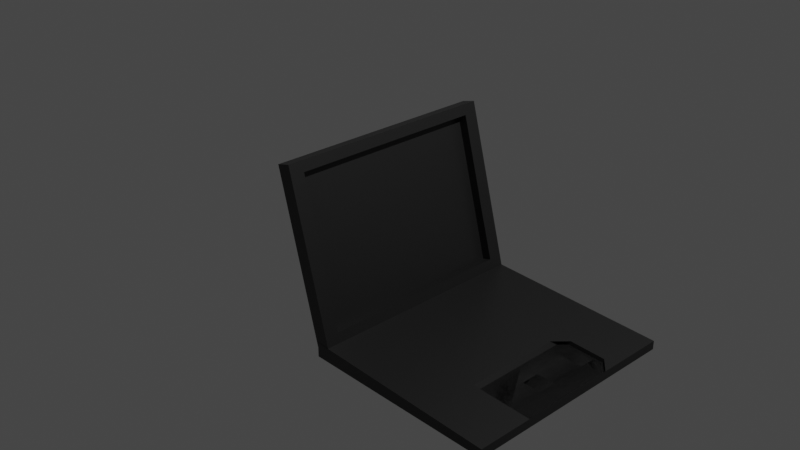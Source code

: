 # Source: Laptop.blend  (saved by Blender 2.82.7; exported with 4.5.12 LTS)
import bpy
from mathutils import Matrix  # noqa: F401  (used for matrix-valued properties, if any)

bpy.ops.wm.read_factory_settings(use_empty=True)
scene = bpy.context.scene
scene.name = 'Scene'

# ---- collections
col_collection = bpy.data.collections.new('Collection'); scene.collection.children.link(col_collection)

# ---- materials (node trees are filled in below, after node groups)
mat_material = bpy.data.materials.new('Material')
mat_material.alpha_threshold = 0.0
mat_material.use_transparent_shadow = False
mat_material.line_color = (0.0, 0.0, 0.0, 1.0)

# ---- material node trees
mat_material.use_nodes = True; mat_material.node_tree.nodes.clear()
_N = mat_material.node_tree.nodes; _L = mat_material.node_tree.links
n0 = _N.new('ShaderNodeOutputMaterial'); n0.name = 'Material Output'; n0.location = (300, 300)
n1 = _N.new('ShaderNodeBsdfPrincipled'); n1.name = 'Principled BSDF'; n1.location = (10, 300)
n1.distribution = 'GGX'
n1.subsurface_method = 'BURLEY'
n1.inputs[0].default_value = (0.016, 0.016, 0.016, 1.0)
n1.inputs[2].default_value = 0.4
n1.inputs[3].default_value = 1.45
n1.inputs[27].default_value = (0.0, 0.0, 0.0, 1.0)
n1.inputs[28].default_value = 1.0
_L.new(n1.outputs[0], n0.inputs[0])
n0.is_active_output = True

# ---- world
world_world = bpy.data.worlds.new('World'); scene.world = world_world
world_world.use_nodes = True; world_world.node_tree.nodes.clear()
_N = world_world.node_tree.nodes; _L = world_world.node_tree.links
n0 = _N.new('ShaderNodeOutputWorld'); n0.name = 'World Output'; n0.location = (300, 300)
n1 = _N.new('ShaderNodeBackground'); n1.name = 'Background'; n1.location = (10, 300)
n1.inputs[0].default_value = (0.05088, 0.05088, 0.05088, 1.0)
_L.new(n1.outputs[0], n0.inputs[0])
n0.is_active_output = True
world_world.color = (0.05088, 0.05088, 0.05088)
world_world.use_sun_shadow = False
world_world.sun_shadow_jitter_overblur = 0.0

# ---- cameras
cam_camera = bpy.data.cameras.new('Camera')
cam_camera.clip_end = 100.0
cam_camera.ortho_scale = 7.314

# ---- lights
light_light = bpy.data.lights.new('Light', 'POINT')
light_light.transmission_factor = 0.0
light_light.energy = 1000.0
light_light.shadow_soft_size = 0.1
light_light.shadow_maximum_resolution = 0.006
light_light.use_absolute_resolution = True

# ---- meshes
me_cube = bpy.data.meshes.new('Cube')
me_cube.from_pydata([(1.0, 1.0, 1.0), (1.0, 1.0, -1.0), (1.0, -1.0, 1.0), (1.0, -1.0, -1.0), (-1.0, 1.0, 1.0), (-1.0, 1.0, -1.0), (-1.0, -1.0, 1.0), (-1.0, -1.0, -1.0), (-1.0, 0.75, -1.0), (-1.0, 0.5, -1.0), (-1.0, 0.25, -1.0), (-1.0, 0.0, -1.0), (-1.0, -0.25, -1.0), (-1.0, -0.5, -1.0), (-1.0, -0.75, -1.0), (0.75, 1.0, -1.0), (0.5, 1.0, -1.0), (0.25, 1.0, -1.0), (0.0, 1.0, -1.0), (-0.25, 1.0, -1.0), (-0.5, 1.0, -1.0), (-0.75, 1.0, -1.0), (1.0, 1.0, 0.75), (1.0, 1.0, 0.5), (1.0, 1.0, 0.25), (1.0, 1.0, 0.0), (1.0, 1.0, -0.25), (1.0, 1.0, -0.5), (1.0, 1.0, -0.75), (-1.0, -1.0, -0.75), (-1.0, -1.0, -0.5), (-1.0, -1.0, -0.25), (-1.0, -1.0, 0.0), (-1.0, -1.0, 0.25), (-1.0, -1.0, 0.5), (-1.0, -1.0, 0.75), (1.0, -1.0, 0.75), (1.0, -1.0, 0.5), (1.0, -1.0, 0.25), (1.0, -1.0, 0.0), (1.0, -1.0, -0.25), (1.0, -1.0, -0.5), (1.0, -1.0, -0.75), (-1.0, 1.0, 0.75), (-1.0, 1.0, 0.5), (-1.0, 1.0, 0.25), (-1.0, 1.0, 0.0), (-1.0, 1.0, -0.25), (-1.0, 1.0, -0.5), (-1.0, 1.0, -0.75), (0.75, -1.0, 1.0), (0.5, -1.0, 1.0), (0.25, -1.0, 1.0), (0.0, -1.0, 1.0), (-0.25, -1.0, 1.0), (-0.5, -1.0, 1.0), (-0.75, -1.0, 1.0), (1.0, 0.75, 1.0), (1.0, 0.5, 1.0), (1.0, 0.25, 1.0), (1.0, 0.0, 1.0), (1.0, -0.25, 1.0), (1.0, -0.5, 1.0), (1.0, -0.75, 1.0), (-0.75, -1.0, -1.0), (-0.5, -1.0, -1.0), (-0.25, -1.0, -1.0), (0.0, -1.0, -1.0), (0.25, -1.0, -1.0), (0.5, -1.0, -1.0), (0.75, -1.0, -1.0), (-1.0, -0.75, 1.0), (-1.0, -0.5, 1.0), (-1.0, -0.25, 1.0), (-1.0, 0.0, 1.0), (-1.0, 0.25, 1.0), (-1.0, 0.5, 1.0), (-1.0, 0.75, 1.0), (-0.75, 1.0, 1.0), (-0.5, 1.0, 1.0), (-0.25, 1.0, 1.0), (0.0, 1.0, 1.0), (0.25, 1.0, 1.0), (0.5, 1.0, 1.0), (0.75, 1.0, 1.0), (1.0, -0.75, -1.0), (1.0, -0.5, -1.0), (1.0, -0.25, -1.0), (1.0, 0.0, -1.0), (1.0, 0.25, -1.0), (1.0, 0.5, -1.0), (1.0, 0.75, -1.0), (0.75, 0.75, 1.0), (0.5, 0.75, 1.0), (0.25, 0.75, 1.0), (0.0, 0.75, 1.0), (-0.25, 0.75, 1.0), (-0.5, 0.75, 1.0), (-0.75, 0.75, 1.0), (0.75, 0.5, 1.0), (0.5, 0.5, 1.0), (0.25, 0.5, 1.0), (0.0, 0.5, 1.0), (-0.25, 0.5, 1.0), (-0.5, 0.5, 1.0), (-0.75, 0.5, 1.0), (0.75, 0.25, 1.0), (0.5, 0.25, 1.0), (0.25, 0.25, 1.0), (0.0, 0.25, 1.0), (-0.25, 0.25, 1.0), (-0.5, 0.25, 1.0), (-0.75, 0.25, 1.0), (0.75, 2.037e-09, 1.0), (0.5, 1.397e-09, 1.0), (0.25, 7.451e-09, 1.0), (0.0, -3.725e-09, 1.0), (-0.25, 7.451e-09, 1.0), (-0.5, 0.0, 1.0), (-0.75, 0.0, 1.0), (0.75, -0.25, 1.0), (0.5, -0.25, 1.0), (0.25, -0.25, 1.0), (0.0, -0.25, 1.0), (-0.25, -0.25, 1.0), (-0.5, -0.25, 1.0), (-0.75, -0.25, 1.0), (0.75, -0.5, 1.0), (0.5, -0.5, 1.0), (0.25, -0.5, 1.0), (0.0, -0.5, 1.0), (-0.25, -0.5, 1.0), (-0.5, -0.5, 1.0), (-0.75, -0.5, 1.0), (0.75, -0.75, 1.0), (0.5, -0.75, 1.0), (0.25, -0.75, 1.0), (0.0, -0.75, 1.0), (-0.25, -0.75, 1.0), (-0.5, -0.75, 1.0), (-0.75, -0.75, 1.0), (0.75, -1.0, -0.75), (0.75, -1.0, -0.5), (0.75, -1.0, -0.25), (0.75, -1.0, 0.0), (0.75, -1.0, 0.25), (0.75, -1.0, 0.5), (0.75, -1.0, 0.75), (0.5, -1.0, -0.75), (0.5, -1.0, -0.5), (0.5, -1.0, -0.25), (0.5, -1.0, 0.0), (0.5, -1.0, 0.25), (0.5, -1.0, 0.5), (0.5, -1.0, 0.75), (0.25, -1.0, -0.75), (0.25, -1.0, -0.5), (0.25, -1.0, -0.25), (0.25, -1.0, 0.0), (0.25, -1.0, 0.25), (0.25, -1.0, 0.5), (0.25, -1.0, 0.75), (2.037e-09, -1.0, -0.75), (1.397e-09, -1.0, -0.5), (7.451e-09, -1.0, -0.25), (-3.725e-09, -1.0, 0.0), (7.451e-09, -1.0, 0.25), (0.0, -1.0, 0.5), (0.0, -1.0, 0.75), (-0.25, -1.0, -0.75), (-0.25, -1.0, -0.5), (-0.25, -1.0, -0.25), (-0.25, -1.0, 0.0), (-0.25, -1.0, 0.25), (-0.25, -1.0, 0.5), (-0.25, -1.0, 0.75), (-0.5, -1.0, -0.75), (-0.5, -1.0, -0.5), (-0.5, -1.0, -0.25), (-0.5, -1.0, 0.0), (-0.5, -1.0, 0.25), (-0.5, -1.0, 0.5), (-0.5, -1.0, 0.75), (-0.75, -1.0, -0.75), (-0.75, -1.0, -0.5), (-0.75, -1.0, -0.25), (-0.75, -1.0, 0.0), (-0.75, -1.0, 0.25), (-0.75, -1.0, 0.5), (-0.75, -1.0, 0.75), (-1.0, -0.75, -0.75), (-1.0, -0.75, -0.5), (-1.0, -0.75, -0.25), (-1.0, -0.75, 0.0), (-1.0, -0.75, 0.25), (-1.0, -0.75, 0.5), (-1.0, -0.75, 0.75), (-1.0, -0.5, -0.75), (-1.0, -0.5, -0.5), (-1.0, -0.5, -0.25), (-1.0, -0.5, 2.98e-08), (-1.0, -0.5, 0.25), (-1.0, -0.5, 0.5), (-1.0, -0.5, 0.75), (-1.0, -0.25, -0.75), (-1.0, -0.25, -0.5), (-1.0, -0.25, -0.25), (-1.0, -0.25, 0.0), (-1.0, -0.25, 0.25), (-1.0, -0.25, 0.5), (-1.0, -0.25, 0.75), (-1.0, -1.49e-08, -0.75), (-1.0, -1.49e-08, -0.5), (-1.0, 0.0, -0.25), (-1.0, -2.98e-08, 2.98e-08), (-1.0, -2.98e-08, 0.25), (-1.0, -2.98e-08, 0.5), (-1.0, -2.98e-08, 0.75), (-1.0, 0.25, -0.75), (-1.0, 0.25, -0.5), (-1.0, 0.25, -0.25), (-1.0, 0.25, 2.98e-08), (-1.0, 0.25, 0.25), (-1.0, 0.25, 0.5), (-1.0, 0.25, 0.75), (-1.0, 0.5, -0.75), (-1.0, 0.5, -0.5), (-1.0, 0.5, -0.25), (-1.0, 0.5, 0.0), (-1.0, 0.5, 0.25), (-1.0, 0.5, 0.5), (-1.0, 0.5, 0.75), (-1.0, 0.75, -0.75), (-1.0, 0.75, -0.5), (-1.0, 0.75, -0.25), (-1.0, 0.75, 0.0), (-1.0, 0.75, 0.25), (-1.0, 0.75, 0.5), (-1.0, 0.75, 0.75), (-0.75, 0.75, -1.0), (-0.5, 0.75, -1.0), (-0.25, 0.75, -1.0), (0.0, 0.75, -1.0), (0.25, 0.75, -1.0), (0.5, 0.75, -1.0), (0.75, 0.75, -1.0), (-0.75, 0.5, -1.0), (-0.5, 0.5, -1.0), (-0.25, 0.5, -1.0), (0.0, 0.5, -1.0), (0.25, 0.5, -1.0), (0.5, 0.5, -1.0), (0.75, 0.5, -1.0), (-0.75, 0.25, -1.0), (-0.5, 0.25, -1.0), (-0.25, 0.25, -1.0), (0.0, 0.25, -1.0), (0.25, 0.25, -1.0), (0.5, 0.25, -1.0), (0.75, 0.25, -1.0), (-0.75, 2.037e-09, -1.0), (-0.5, 1.397e-09, -1.0), (-0.25, 7.451e-09, -1.0), (0.0, -3.725e-09, -1.0), (0.25, 7.451e-09, -1.0), (0.5, 0.0, -1.0), (0.75, 0.0, -1.0), (-0.75, -0.25, -1.0), (-0.5, -0.25, -1.0), (-0.25, -0.25, -1.0), (0.0, -0.25, -1.0), (0.25, -0.25, -1.0), (0.5, -0.25, -1.0), (0.75, -0.25, -1.0), (-0.75, -0.5, -1.0), (-0.5, -0.5, -1.0), (-0.25, -0.5, -1.0), (0.0, -0.5, -1.0), (0.25, -0.5, -1.0), (0.5, -0.5, -1.0), (0.75, -0.5, -1.0), (-0.75, -0.75, -1.0), (-0.5, -0.75, -1.0), (-0.25, -0.75, -1.0), (0.0, -0.75, -1.0), (0.25, -0.75, -1.0), (0.5, -0.75, -1.0), (0.75, -0.75, -1.0), (-0.3332, 0.8753, -0.8771), (-0.3332, 0.8753, -0.5847), (-0.3332, 0.8753, -0.2924), (-0.3332, 0.8753, 0.0), (-0.3332, 0.8753, 0.2924), (-0.3332, 0.8753, 0.5847), (-0.3332, 0.8753, 0.8771), (-0.3332, 0.5835, -0.8771), (-0.3332, 0.5, -0.5), (-0.3332, 0.5, -0.25), (-0.3332, 0.5, 0.0), (-0.3332, 0.5, 0.25), (-0.3332, 0.5, 0.5), (-0.3332, 0.5835, 0.8771), (-0.3332, 0.2918, -0.8771), (-0.3332, 0.25, -0.5), (-0.3332, 0.25, -0.25), (-0.3332, 0.25, 0.0), (-0.3332, 0.25, 0.25), (-0.3332, 0.25, 0.5), (-0.3332, 0.2918, 0.8771), (-0.3332, 3.381e-09, -0.8771), (-0.3332, 1.397e-09, -0.5), (-0.3332, 7.451e-09, -0.25), (-0.3332, -3.725e-09, 0.0), (-0.3332, 7.451e-09, 0.25), (-0.3332, 0.0, 0.5), (-0.3332, 1.004e-09, 0.8771), (-0.3332, -0.2918, -0.8771), (-0.3332, -0.25, -0.5), (-0.3332, -0.25, -0.25), (-0.3332, -0.25, 0.0), (-0.3332, -0.25, 0.25), (-0.3332, -0.25, 0.5), (-0.3332, -0.2918, 0.8771), (-0.3332, -0.5835, -0.8771), (-0.3332, -0.5, -0.5), (-0.3332, -0.5, -0.25), (-0.3332, -0.5, 0.0), (-0.3332, -0.5, 0.25), (-0.3332, -0.5, 0.5), (-0.3332, -0.5835, 0.8771), (-0.3332, -0.8753, -0.8771), (-0.3332, -0.8753, -0.5847), (-0.3332, -0.8753, -0.2924), (-0.3332, -0.8753, 0.0), (-0.3332, -0.8753, 0.2924), (-0.3332, -0.8753, 0.5847), (-0.3332, -0.8753, 0.8771), (-0.75, 1.0, -0.75), (-0.75, 1.0, -0.5), (-0.75, 1.0, -0.25), (-0.75, 1.0, 0.0), (-0.75, 1.0, 0.25), (-0.75, 1.0, 0.5), (-0.75, 1.0, 0.75), (-0.5, 1.0, -0.75), (-0.5, 1.0, -0.5), (-0.5, 1.0, -0.25), (-0.5, 1.0, 0.0), (-0.5, 1.0, 0.25), (-0.5, 1.0, 0.5), (-0.5, 1.0, 0.75), (-0.25, 1.0, -0.75), (-0.25, 1.0, -0.5), (-0.25, 1.0, -0.25), (-0.25, 1.0, 0.0), (-0.25, 1.0, 0.25), (-0.25, 1.0, 0.5), (-0.25, 1.0, 0.75), (-2.037e-09, 1.0, -0.75), (-1.397e-09, 1.0, -0.5), (-7.451e-09, 1.0, -0.25), (3.725e-09, 1.0, 0.0), (-7.451e-09, 1.0, 0.25), (0.0, 1.0, 0.5), (0.0, 1.0, 0.75), (0.25, 1.0, -0.75), (0.25, 1.0, -0.5), (0.25, 1.0, -0.25), (0.25, 1.0, 0.0), (0.25, 1.0, 0.25), (0.25, 1.0, 0.5), (0.25, 1.0, 0.75), (0.5, 1.0, -0.75), (0.5, 1.0, -0.5), (0.5, 1.0, -0.25), (0.5, 1.0, 0.0), (0.5, 1.0, 0.25), (0.5, 1.0, 0.5), (0.5, 1.0, 0.75), (0.75, 1.0, -0.75), (0.75, 1.0, -0.5), (0.75, 1.0, -0.25), (0.75, 1.0, 0.0), (0.75, 1.0, 0.25), (0.75, 1.0, 0.5), (0.75, 1.0, 0.75), (1.0, 1.0, 0.875), (-1.0, -1.0, 0.875), (1.0, -1.0, 0.875), (-1.0, 1.0, 0.875), (0.75, -1.0, 0.875), (0.5, -1.0, 0.875), (0.25, -1.0, 0.875), (0.0, -1.0, 0.875), (-0.25, -1.0, 0.875), (-0.5, -1.0, 0.875), (-0.75, -1.0, 0.875), (-1.0, -0.75, 0.875), (-1.0, -0.5, 0.875), (-1.0, -0.25, 0.875), (-1.0, -1.49e-08, 0.875), (-1.0, 0.25, 0.875), (-1.0, 0.5, 0.875), (-1.0, 0.75, 0.875), (1.0, 0.75, 0.875), (1.0, 0.5, 0.875), (1.0, 0.25, 0.875), (1.0, 0.0, 0.875), (1.0, -0.25, 0.875), (1.0, -0.5, 0.875), (1.0, -0.75, 0.875), (-0.75, 1.0, 0.875), (-0.5, 1.0, 0.875), (-0.25, 1.0, 0.875), (0.0, 1.0, 0.875), (0.25, 1.0, 0.875), (0.5, 1.0, 0.875), (0.75, 1.0, 0.875), (-1.0, -0.875, -1.0), (1.0, -0.875, 1.0), (-1.0, -0.875, 1.0), (1.0, -0.875, -1.0), (-0.75, -0.875, 1.0), (-0.5, -0.875, 1.0), (-0.25, -0.875, 1.0), (0.0, -0.875, 1.0), (0.25, -0.875, 1.0), (0.5, -0.875, 1.0), (0.75, -0.875, 1.0), (-1.0, -0.875, -0.75), (-1.0, -0.875, -0.5), (-1.0, -0.875, -0.25), (-1.0, -0.875, 0.0), (-1.0, -0.875, 0.25), (-1.0, -0.875, 0.5), (-1.0, -0.875, 0.75), (0.75, -0.875, -1.0), (0.5, -0.875, -1.0), (0.25, -0.875, -1.0), (0.0, -0.875, -1.0), (-0.25, -0.875, -1.0), (-0.5, -0.875, -1.0), (-0.75, -0.875, -1.0), (1.0, -0.875, 0.75), (1.0, -0.875, 0.5), (1.0, -0.875, 0.25), (1.0, -0.875, 0.0), (1.0, -0.875, -0.25), (1.0, -0.875, -0.5), (1.0, -0.875, -0.75), (1.0, -0.875, 0.875), (-1.0, -0.875, 0.875), (-1.0, 0.875, -1.0), (1.0, 0.875, 1.0), (-1.0, 0.875, 1.0), (1.0, 0.875, -1.0), (0.75, 0.875, 1.0), (0.5, 0.875, 1.0), (0.25, 0.875, 1.0), (0.0, 0.875, 1.0), (-0.25, 0.875, 1.0), (-0.5, 0.875, 1.0), (-0.75, 0.875, 1.0), (-1.0, 0.875, 0.75), (-1.0, 0.875, 0.5), (-1.0, 0.875, 0.25), (-1.0, 0.875, 0.0), (-1.0, 0.875, -0.25), (-1.0, 0.875, -0.5), (-1.0, 0.875, -0.75), (-0.75, 0.875, -1.0), (-0.5, 0.875, -1.0), (-0.25, 0.875, -1.0), (0.0, 0.875, -1.0), (0.25, 0.875, -1.0), (0.5, 0.875, -1.0), (0.75, 0.875, -1.0), (1.0, 0.875, -0.75), (1.0, 0.875, -0.5), (0.9603, 0.875, -0.25), (1.0, 0.875, 0.0), (1.0, 0.875, 0.25), (1.0, 0.875, 0.5), (1.0, 0.875, 0.75), (1.0, 0.875, 0.875), (-1.0, 0.875, 0.875), (1.0, 1.0, -0.875), (-1.0, -1.0, -0.875), (1.0, -1.0, -0.875), (-1.0, 1.0, -0.875), (-0.75, -1.0, -0.875), (-0.5, -1.0, -0.875), (-0.25, -1.0, -0.875), (1.019e-09, -1.0, -0.875), (0.25, -1.0, -0.875), (0.5, -1.0, -0.875), (0.75, -1.0, -0.875), (-1.0, 0.75, -0.875), (-1.0, 0.5, -0.875), (-1.0, 0.25, -0.875), (-1.0, -7.451e-09, -0.875), (-1.0, -0.25, -0.875), (-1.0, -0.5, -0.875), (-1.0, -0.75, -0.875), (1.0, -0.75, -0.875), (1.0, -0.5, -0.875), (1.0, -0.25, -0.875), (1.0, 1.019e-09, -0.875), (1.0, 0.25, -0.875), (1.0, 0.5, -0.875), (1.0, 0.75, -0.875), (0.75, 1.0, -0.875), (0.5, 1.0, -0.875), (0.25, 1.0, -0.875), (-1.019e-09, 1.0, -0.875), (-0.25, 1.0, -0.875), (-0.5, 1.0, -0.875), (-0.75, 1.0, -0.875), (1.0, -0.875, -0.875), (-1.0, -0.875, -0.875), (1.0, 0.875, -0.875), (-1.0, 0.875, -0.875), (-0.3332, 0.75, 0.875), (-0.3332, 0.5, 0.875), (-0.3332, 0.25, 0.875), (-0.3332, 0.0, 0.875), (-0.3332, -0.25, 0.875), (-0.3332, -0.5, 0.875), (-0.3332, -0.75, 0.875), (-0.3332, -0.875, 0.75), (-0.3332, -0.875, 0.5), (-0.3332, -0.875, 0.25), (-0.3332, -0.875, 0.0), (-0.3332, -0.875, -0.25), (-0.3332, -0.875, -0.5), (-0.3332, -0.875, -0.75), (-0.3332, -0.875, 0.875), (-0.3332, 0.875, -0.75), (-0.3332, 0.875, -0.5), (-0.3332, 0.875, 0.0), (-0.3332, 0.875, 0.25), (-0.3332, 0.875, 0.5), (-0.3332, 0.875, 0.75), (-0.3332, 0.875, 0.875), (-0.3332, -0.75, -0.875), (-0.3332, -0.5, -0.875), (-0.3332, -0.25, -0.875), (-0.3332, 1.019e-09, -0.875), (-0.3332, 0.25, -0.875), (-0.3332, 0.5, -0.875), (-0.3332, 0.75, -0.875), (-0.3332, -0.875, -0.875), (-0.3332, 0.875, -0.875)], [], [(92, 93, 100, 99), (93, 94, 101, 100), (94, 95, 102, 101), (95, 96, 103, 102), (96, 97, 104, 103), (97, 98, 105, 104), (99, 100, 107, 106), (100, 101, 108, 107), (101, 102, 109, 108), (102, 103, 110, 109), (103, 104, 111, 110), (104, 105, 112, 111), (106, 107, 114, 113), (107, 108, 115, 114), (108, 109, 116, 115), (109, 110, 117, 116), (110, 111, 118, 117), (111, 112, 119, 118), (113, 114, 121, 120), (114, 115, 122, 121), (115, 116, 123, 122), (116, 117, 124, 123), (117, 118, 125, 124), (118, 119, 126, 125), (120, 121, 128, 127), (121, 122, 129, 128), (122, 123, 130, 129), (123, 124, 131, 130), (124, 125, 132, 131), (125, 126, 133, 132), (127, 128, 135, 134), (128, 129, 136, 135), (129, 130, 137, 136), (130, 131, 138, 137), (131, 132, 139, 138), (132, 133, 140, 139), (453, 456, 92, 57), (456, 457, 93, 92), (457, 458, 94, 93), (458, 459, 95, 94), (459, 460, 96, 95), (460, 461, 97, 96), (461, 462, 98, 97), (462, 454, 77, 98), (98, 77, 76, 105), (105, 76, 75, 112), (112, 75, 74, 119), (119, 74, 73, 126), (126, 73, 72, 133), (133, 72, 71, 140), (422, 420, 6, 56), (423, 422, 56, 55), (424, 423, 55, 54), (425, 424, 54, 53), (426, 425, 53, 52), (427, 426, 52, 51), (428, 427, 51, 50), (419, 428, 50, 2), (62, 127, 134, 63), (61, 120, 127, 62), (60, 113, 120, 61), (59, 106, 113, 60), (58, 99, 106, 59), (57, 92, 99, 58), (141, 142, 149, 148), (142, 143, 150, 149), (143, 144, 151, 150), (144, 145, 152, 151), (145, 146, 153, 152), (146, 147, 154, 153), (148, 149, 156, 155), (149, 150, 157, 156), (150, 151, 158, 157), (151, 152, 159, 158), (152, 153, 160, 159), (153, 154, 161, 160), (155, 156, 163, 162), (156, 157, 164, 163), (157, 158, 165, 164), (158, 159, 166, 165), (159, 160, 167, 166), (160, 161, 168, 167), (162, 163, 170, 169), (163, 164, 171, 170), (164, 165, 172, 171), (165, 166, 173, 172), (166, 167, 174, 173), (167, 168, 175, 174), (169, 170, 177, 176), (170, 171, 178, 177), (171, 172, 179, 178), (172, 173, 180, 179), (173, 174, 181, 180), (174, 175, 182, 181), (176, 177, 184, 183), (177, 178, 185, 184), (178, 179, 186, 185), (179, 180, 187, 186), (180, 181, 188, 187), (181, 182, 189, 188), (488, 42, 141, 496), (42, 41, 142, 141), (41, 40, 143, 142), (40, 39, 144, 143), (39, 38, 145, 144), (38, 37, 146, 145), (37, 36, 147, 146), (388, 2, 50, 390), (390, 50, 51, 391), (391, 51, 52, 392), (392, 52, 53, 393), (393, 53, 54, 394), (394, 54, 55, 395), (395, 55, 56, 396), (396, 56, 6, 387), (188, 189, 35, 34), (187, 188, 34, 33), (186, 187, 33, 32), (185, 186, 32, 31), (184, 185, 31, 30), (183, 184, 30, 29), (490, 183, 29, 487), (491, 176, 183, 490), (492, 169, 176, 491), (493, 162, 169, 492), (494, 155, 162, 493), (495, 148, 155, 494), (496, 141, 148, 495), (190, 191, 198, 197), (191, 192, 199, 198), (192, 193, 200, 199), (193, 194, 201, 200), (194, 195, 202, 201), (195, 196, 203, 202), (197, 198, 205, 204), (198, 199, 206, 205), (199, 200, 207, 206), (200, 201, 208, 207), (201, 202, 209, 208), (202, 203, 210, 209), (204, 205, 212, 211), (205, 206, 213, 212), (206, 207, 214, 213), (207, 208, 215, 214), (208, 209, 216, 215), (209, 210, 217, 216), (211, 212, 219, 218), (212, 213, 220, 219), (213, 214, 221, 220), (214, 215, 222, 221), (215, 216, 223, 222), (216, 217, 224, 223), (218, 219, 226, 225), (219, 220, 227, 226), (220, 221, 228, 227), (221, 222, 229, 228), (222, 223, 230, 229), (223, 224, 231, 230), (225, 226, 233, 232), (226, 227, 234, 233), (227, 228, 235, 234), (228, 229, 236, 235), (229, 230, 237, 236), (230, 231, 238, 237), (519, 429, 190, 503), (429, 430, 191, 190), (430, 431, 192, 191), (431, 432, 193, 192), (432, 433, 194, 193), (433, 434, 195, 194), (434, 435, 196, 195), (451, 420, 71, 397), (397, 71, 72, 398), (398, 72, 73, 399), (399, 73, 74, 400), (400, 74, 75, 401), (401, 75, 76, 402), (402, 76, 77, 403), (485, 454, 4, 389), (464, 463, 43, 44), (465, 464, 44, 45), (466, 465, 45, 46), (467, 466, 46, 47), (468, 467, 47, 48), (469, 468, 48, 49), (521, 469, 49, 489), (498, 225, 232, 497), (499, 218, 225, 498), (500, 211, 218, 499), (501, 204, 211, 500), (502, 197, 204, 501), (503, 190, 197, 502), (239, 240, 247, 246), (240, 241, 248, 247), (241, 242, 249, 248), (242, 243, 250, 249), (243, 244, 251, 250), (244, 245, 252, 251), (246, 247, 254, 253), (247, 248, 255, 254), (248, 249, 256, 255), (249, 250, 257, 256), (250, 251, 258, 257), (251, 252, 259, 258), (253, 254, 261, 260), (254, 255, 262, 261), (255, 256, 263, 262), (256, 257, 264, 263), (257, 258, 265, 264), (258, 259, 266, 265), (260, 261, 268, 267), (261, 262, 269, 268), (262, 263, 270, 269), (263, 264, 271, 270), (264, 265, 272, 271), (265, 266, 273, 272), (267, 268, 275, 274), (268, 269, 276, 275), (269, 270, 277, 276), (270, 271, 278, 277), (271, 272, 279, 278), (272, 273, 280, 279), (274, 275, 282, 281), (275, 276, 283, 282), (276, 277, 284, 283), (277, 278, 285, 284), (278, 279, 286, 285), (279, 280, 287, 286), (452, 470, 239, 8), (470, 471, 240, 239), (471, 472, 241, 240), (472, 473, 242, 241), (473, 474, 243, 242), (474, 475, 244, 243), (475, 476, 245, 244), (476, 455, 91, 245), (245, 91, 90, 252), (252, 90, 89, 259), (259, 89, 88, 266), (266, 88, 87, 273), (273, 87, 86, 280), (280, 86, 85, 287), (436, 421, 3, 70), (437, 436, 70, 69), (438, 437, 69, 68), (439, 438, 68, 67), (440, 439, 67, 66), (441, 440, 66, 65), (442, 441, 65, 64), (418, 442, 64, 7), (13, 274, 281, 14), (12, 267, 274, 13), (11, 260, 267, 12), (10, 253, 260, 11), (9, 246, 253, 10), (8, 239, 246, 9), (288, 289, 296, 295), (289, 290, 297, 296), (290, 291, 298, 297), (291, 292, 299, 298), (292, 293, 300, 299), (293, 294, 301, 300), (295, 296, 303, 302), (296, 297, 304, 303), (297, 298, 305, 304), (298, 299, 306, 305), (299, 300, 307, 306), (300, 301, 308, 307), (302, 303, 310, 309), (303, 304, 311, 310), (304, 305, 312, 311), (305, 306, 313, 312), (306, 307, 314, 313), (307, 308, 315, 314), (309, 310, 317, 316), (310, 311, 318, 317), (311, 312, 319, 318), (312, 313, 320, 319), (313, 314, 321, 320), (314, 315, 322, 321), (316, 317, 324, 323), (317, 318, 325, 324), (318, 319, 326, 325), (319, 320, 327, 326), (320, 321, 328, 327), (321, 322, 329, 328), (323, 324, 331, 330), (324, 325, 332, 331), (325, 326, 333, 332), (326, 327, 334, 333), (327, 328, 335, 334), (328, 329, 336, 335), (520, 477, 288, 510), (477, 478, 289, 288), (478, 479, 290, 289), (479, 480, 291, 290), (480, 481, 292, 291), (481, 482, 293, 292), (482, 483, 294, 293), (484, 453, 57, 404), (404, 57, 58, 405), (405, 58, 59, 406), (406, 59, 60, 407), (407, 60, 61, 408), (408, 61, 62, 409), (409, 62, 63, 410), (450, 419, 2, 388), (444, 443, 36, 37), (445, 444, 37, 38), (446, 445, 38, 39), (447, 446, 39, 40), (448, 447, 40, 41), (449, 448, 41, 42), (518, 449, 42, 488), (505, 323, 330, 504), (506, 316, 323, 505), (507, 309, 316, 506), (508, 302, 309, 507), (509, 295, 302, 508), (510, 288, 295, 509), (337, 338, 345, 344), (338, 339, 346, 345), (339, 340, 347, 346), (340, 341, 348, 347), (341, 342, 349, 348), (342, 343, 350, 349), (344, 345, 352, 351), (345, 346, 353, 352), (346, 347, 354, 353), (347, 348, 355, 354), (348, 349, 356, 355), (349, 350, 357, 356), (351, 352, 359, 358), (352, 353, 360, 359), (353, 354, 361, 360), (354, 355, 362, 361), (355, 356, 363, 362), (356, 357, 364, 363), (358, 359, 366, 365), (359, 360, 367, 366), (360, 361, 368, 367), (361, 362, 369, 368), (362, 363, 370, 369), (363, 364, 371, 370), (365, 366, 373, 372), (366, 367, 374, 373), (367, 368, 375, 374), (368, 369, 376, 375), (369, 370, 377, 376), (370, 371, 378, 377), (372, 373, 380, 379), (373, 374, 381, 380), (374, 375, 382, 381), (375, 376, 383, 382), (376, 377, 384, 383), (377, 378, 385, 384), (489, 49, 337, 517), (49, 48, 338, 337), (48, 47, 339, 338), (47, 46, 340, 339), (46, 45, 341, 340), (45, 44, 342, 341), (44, 43, 343, 342), (389, 4, 78, 411), (411, 78, 79, 412), (412, 79, 80, 413), (413, 80, 81, 414), (414, 81, 82, 415), (415, 82, 83, 416), (416, 83, 84, 417), (417, 84, 0, 386), (384, 385, 22, 23), (383, 384, 23, 24), (382, 383, 24, 25), (381, 382, 25, 26), (380, 381, 26, 27), (379, 380, 27, 28), (511, 379, 28, 486), (512, 372, 379, 511), (513, 365, 372, 512), (514, 358, 365, 513), (515, 351, 358, 514), (516, 344, 351, 515), (517, 337, 344, 516), (385, 417, 386, 22), (378, 416, 417, 385), (371, 415, 416, 378), (364, 414, 415, 371), (357, 413, 414, 364), (350, 412, 413, 357), (343, 411, 412, 350), (43, 389, 411, 343), (443, 450, 388, 36), (329, 409, 410, 336), (322, 408, 409, 329), (315, 407, 408, 322), (308, 406, 407, 315), (301, 405, 406, 308), (294, 404, 405, 301), (483, 484, 404, 294), (463, 485, 389, 43), (231, 402, 403, 238), (224, 401, 402, 231), (217, 400, 401, 224), (210, 399, 400, 217), (203, 398, 399, 210), (196, 397, 398, 203), (435, 451, 397, 196), (189, 396, 387, 35), (182, 395, 396, 189), (175, 394, 395, 182), (168, 393, 394, 175), (161, 392, 393, 168), (154, 391, 392, 161), (147, 390, 391, 154), (36, 388, 390, 147), (35, 387, 451, 435), (336, 410, 450, 443), (504, 330, 449, 518), (330, 331, 448, 449), (331, 332, 447, 448), (332, 333, 446, 447), (333, 334, 445, 446), (334, 335, 444, 445), (335, 336, 443, 444), (410, 63, 419, 450), (14, 281, 442, 418), (281, 282, 441, 442), (282, 283, 440, 441), (283, 284, 439, 440), (284, 285, 438, 439), (285, 286, 437, 438), (286, 287, 436, 437), (287, 85, 421, 436), (387, 6, 420, 451), (34, 35, 435, 434), (33, 34, 434, 433), (32, 33, 433, 432), (31, 32, 432, 431), (30, 31, 431, 430), (29, 30, 430, 429), (487, 29, 429, 519), (63, 134, 428, 419), (134, 135, 427, 428), (135, 136, 426, 427), (136, 137, 425, 426), (137, 138, 424, 425), (138, 139, 423, 424), (139, 140, 422, 423), (140, 71, 420, 422), (238, 403, 485, 463), (22, 386, 484, 483), (386, 0, 453, 484), (23, 22, 483, 482), (24, 23, 482, 481), (25, 24, 481, 480), (26, 25, 480, 479), (27, 26, 479, 478), (28, 27, 478, 477), (486, 28, 477, 520), (15, 1, 455, 476), (16, 15, 476, 475), (17, 16, 475, 474), (18, 17, 474, 473), (19, 18, 473, 472), (20, 19, 472, 471), (21, 20, 471, 470), (5, 21, 470, 452), (497, 232, 469, 521), (232, 233, 468, 469), (233, 234, 467, 468), (234, 235, 466, 467), (235, 236, 465, 466), (236, 237, 464, 465), (237, 238, 463, 464), (403, 77, 454, 485), (78, 4, 454, 462), (79, 78, 462, 461), (80, 79, 461, 460), (81, 80, 460, 459), (82, 81, 459, 458), (83, 82, 458, 457), (84, 83, 457, 456), (0, 84, 456, 453), (8, 497, 521, 452), (1, 486, 520, 455), (7, 487, 519, 418), (85, 504, 518, 421), (21, 517, 516, 20), (20, 516, 515, 19), (19, 515, 514, 18), (18, 514, 513, 17), (17, 513, 512, 16), (16, 512, 511, 15), (15, 511, 486, 1), (5, 489, 517, 21), (91, 510, 509, 90), (90, 509, 508, 89), (89, 508, 507, 88), (88, 507, 506, 87), (87, 506, 505, 86), (86, 505, 504, 85), (421, 518, 488, 3), (455, 520, 510, 91), (14, 503, 502, 13), (13, 502, 501, 12), (12, 501, 500, 11), (11, 500, 499, 10), (10, 499, 498, 9), (9, 498, 497, 8), (452, 521, 489, 5), (418, 519, 503, 14), (70, 496, 495, 69), (69, 495, 494, 68), (68, 494, 493, 67), (67, 493, 492, 66), (66, 492, 491, 65), (65, 491, 490, 64), (64, 490, 487, 7), (3, 488, 496, 70), (484, 404, 522, 543), (509, 510, 550, 549), (449, 448, 534, 535), (508, 509, 549, 548), (482, 483, 542, 541), (448, 447, 533, 534), (507, 508, 548, 547), (481, 482, 541, 540), (447, 446, 532, 533), (506, 507, 547, 546), (480, 481, 540, 539), (446, 445, 531, 532), (505, 506, 546, 545), (518, 504, 544, 551), (445, 444, 530, 531), (504, 505, 545, 544), (444, 443, 529, 530), (477, 478, 538, 537), (510, 520, 552, 550), (410, 409, 527, 528), (409, 408, 526, 527), (410, 450, 536, 528), (408, 407, 525, 526), (407, 406, 524, 525), (449, 518, 551, 535), (406, 405, 523, 524), (443, 450, 536, 529), (405, 404, 522, 523), (477, 520, 552, 537), (483, 484, 543, 542)])
_uv = me_cube.uv_layers.new(name='UVMap')
_uv.uv.foreach_set('vector', [0.6562, 0.5312, 0.6875, 0.5313, 0.6875, 0.5625, 0.6563, 0.5625, 0.6875, 0.5313, 0.7188, 0.5313, 0.7188, 0.5625, 0.6875, 0.5625, 0.7188, 0.5313, 0.75, 0.5312, 0.75, 0.5625, 0.7188, 0.5625, 0.75, 0.5312, 0.7813, 0.5313, 0.7813, 0.5625, 0.75, 0.5625, 0.7813, 0.5313, 0.8125, 0.5313, 0.8125, 0.5625, 0.7813, 0.5625, 0.8125, 0.5313, 0.8438, 0.5312, 0.8438, 0.5625, 0.8125, 0.5625, 0.6563, 0.5625, 0.6875, 0.5625, 0.6875, 0.5938, 0.6562, 0.5938, 0.6875, 0.5625, 0.7188, 0.5625, 0.7188, 0.5938, 0.6875, 0.5938, 0.7188, 0.5625, 0.75, 0.5625, 0.75, 0.5938, 0.7188, 0.5938, 0.75, 0.5625, 0.7813, 0.5625, 0.7812, 0.5938, 0.75, 0.5938, 0.7813, 0.5625, 0.8125, 0.5625, 0.8125, 0.5938, 0.7812, 0.5938, 0.8125, 0.5625, 0.8438, 0.5625, 0.8438, 0.5938, 0.8125, 0.5938, 0.6562, 0.5938, 0.6875, 0.5938, 0.6875, 0.625, 0.6562, 0.625, 0.6875, 0.5938, 0.7188, 0.5938, 0.7188, 0.625, 0.6875, 0.625, 0.7188, 0.5938, 0.75, 0.5938, 0.75, 0.625, 0.7188, 0.625, 0.75, 0.5938, 0.7812, 0.5938, 0.7813, 0.625, 0.75, 0.625, 0.7812, 0.5938, 0.8125, 0.5938, 0.8125, 0.625, 0.7813, 0.625, 0.8125, 0.5938, 0.8438, 0.5938, 0.8438, 0.625, 0.8125, 0.625, 0.6562, 0.625, 0.6875, 0.625, 0.6875, 0.6563, 0.6563, 0.6562, 0.6875, 0.625, 0.7188, 0.625, 0.7188, 0.6562, 0.6875, 0.6563, 0.7188, 0.625, 0.75, 0.625, 0.75, 0.6563, 0.7188, 0.6562, 0.75, 0.625, 0.7813, 0.625, 0.7812, 0.6562, 0.75, 0.6563, 0.7813, 0.625, 0.8125, 0.625, 0.8125, 0.6563, 0.7812, 0.6562, 0.8125, 0.625, 0.8438, 0.625, 0.8438, 0.6562, 0.8125, 0.6563, 0.6563, 0.6562, 0.6875, 0.6563, 0.6875, 0.6875, 0.6563, 0.6875, 0.6875, 0.6563, 0.7188, 0.6562, 0.7188, 0.6875, 0.6875, 0.6875, 0.7188, 0.6562, 0.75, 0.6563, 0.75, 0.6875, 0.7188, 0.6875, 0.75, 0.6563, 0.7812, 0.6562, 0.7813, 0.6875, 0.75, 0.6875, 0.7812, 0.6562, 0.8125, 0.6563, 0.8125, 0.6875, 0.7813, 0.6875, 0.8125, 0.6563, 0.8438, 0.6562, 0.8438, 0.6875, 0.8125, 0.6875, 0.6563, 0.6875, 0.6875, 0.6875, 0.6875, 0.7188, 0.6563, 0.7188, 0.6875, 0.6875, 0.7188, 0.6875, 0.7188, 0.7188, 0.6875, 0.7188, 0.7188, 0.6875, 0.75, 0.6875, 0.75, 0.7188, 0.7188, 0.7188, 0.75, 0.6875, 0.7813, 0.6875, 0.7812, 0.7188, 0.75, 0.7188, 0.7813, 0.6875, 0.8125, 0.6875, 0.8125, 0.7188, 0.7812, 0.7188, 0.8125, 0.6875, 0.8438, 0.6875, 0.8438, 0.7188, 0.8125, 0.7188, 0.625, 0.5156, 0.6563, 0.5156, 0.6562, 0.5312, 0.625, 0.5313, 0.6563, 0.5156, 0.6875, 0.5156, 0.6875, 0.5313, 0.6562, 0.5312, 0.6875, 0.5156, 0.7187, 0.5156, 0.7188, 0.5313, 0.6875, 0.5313, 0.7187, 0.5156, 0.75, 0.5156, 0.75, 0.5312, 0.7188, 0.5313, 0.75, 0.5156, 0.7812, 0.5156, 0.7813, 0.5313, 0.75, 0.5312, 0.7812, 0.5156, 0.8125, 0.5156, 0.8125, 0.5313, 0.7813, 0.5313, 0.8125, 0.5156, 0.8437, 0.5156, 0.8438, 0.5312, 0.8125, 0.5313, 0.8437, 0.5156, 0.875, 0.5156, 0.875, 0.5313, 0.8438, 0.5312, 0.8438, 0.5312, 0.875, 0.5313, 0.875, 0.5625, 0.8438, 0.5625, 0.8438, 0.5625, 0.875, 0.5625, 0.875, 0.5938, 0.8438, 0.5938, 0.8438, 0.5938, 0.875, 0.5938, 0.875, 0.625, 0.8438, 0.625, 0.8438, 0.625, 0.875, 0.625, 0.875, 0.6562, 0.8438, 0.6562, 0.8438, 0.6562, 0.875, 0.6562, 0.875, 0.6875, 0.8438, 0.6875, 0.8438, 0.6875, 0.875, 0.6875, 0.875, 0.7188, 0.8438, 0.7188, 0.8438, 0.7344, 0.875, 0.7344, 0.875, 0.75, 0.8438, 0.75, 0.8125, 0.7344, 0.8438, 0.7344, 0.8438, 0.75, 0.8125, 0.75, 0.7813, 0.7344, 0.8125, 0.7344, 0.8125, 0.75, 0.7813, 0.75, 0.75, 0.7344, 0.7813, 0.7344, 0.7813, 0.75, 0.75, 0.75, 0.7188, 0.7344, 0.75, 0.7344, 0.75, 0.75, 0.7188, 0.75, 0.6875, 0.7344, 0.7188, 0.7344, 0.7188, 0.75, 0.6875, 0.75, 0.6563, 0.7344, 0.6875, 0.7344, 0.6875, 0.75, 0.6562, 0.75, 0.625, 0.7344, 0.6563, 0.7344, 0.6562, 0.75, 0.625, 0.75, 0.625, 0.6875, 0.6563, 0.6875, 0.6563, 0.7188, 0.625, 0.7188, 0.625, 0.6563, 0.6563, 0.6562, 0.6563, 0.6875, 0.625, 0.6875, 0.625, 0.625, 0.6562, 0.625, 0.6563, 0.6562, 0.625, 0.6563, 0.625, 0.5938, 0.6562, 0.5938, 0.6562, 0.625, 0.625, 0.625, 0.625, 0.5625, 0.6563, 0.5625, 0.6562, 0.5938, 0.625, 0.5938, 0.625, 0.5313, 0.6562, 0.5312, 0.6563, 0.5625, 0.625, 0.5625, 0.4062, 0.7812, 0.4375, 0.7813, 0.4375, 0.8125, 0.4063, 0.8125, 0.4375, 0.7813, 0.4688, 0.7813, 0.4688, 0.8125, 0.4375, 0.8125, 0.4688, 0.7813, 0.5, 0.7813, 0.5, 0.8125, 0.4688, 0.8125, 0.5, 0.7813, 0.5313, 0.7813, 0.5313, 0.8125, 0.5, 0.8125, 0.5313, 0.7813, 0.5625, 0.7813, 0.5625, 0.8125, 0.5313, 0.8125, 0.5625, 0.7813, 0.5938, 0.7813, 0.5938, 0.8125, 0.5625, 0.8125, 0.4063, 0.8125, 0.4375, 0.8125, 0.4375, 0.8438, 0.4062, 0.8438, 0.4375, 0.8125, 0.4688, 0.8125, 0.4688, 0.8438, 0.4375, 0.8438, 0.4688, 0.8125, 0.5, 0.8125, 0.5, 0.8438, 0.4688, 0.8438, 0.5, 0.8125, 0.5313, 0.8125, 0.5312, 0.8438, 0.5, 0.8438, 0.5313, 0.8125, 0.5625, 0.8125, 0.5625, 0.8438, 0.5312, 0.8438, 0.5625, 0.8125, 0.5938, 0.8125, 0.5938, 0.8438, 0.5625, 0.8438, 0.4062, 0.8438, 0.4375, 0.8438, 0.4375, 0.875, 0.4063, 0.875, 0.4375, 0.8438, 0.4688, 0.8438, 0.4688, 0.875, 0.4375, 0.875, 0.4688, 0.8438, 0.5, 0.8438, 0.5, 0.875, 0.4688, 0.875, 0.5, 0.8438, 0.5312, 0.8438, 0.5313, 0.875, 0.5, 0.875, 0.5312, 0.8438, 0.5625, 0.8438, 0.5625, 0.875, 0.5313, 0.875, 0.5625, 0.8438, 0.5938, 0.8438, 0.5938, 0.875, 0.5625, 0.875, 0.4063, 0.875, 0.4375, 0.875, 0.4375, 0.9063, 0.4062, 0.9063, 0.4375, 0.875, 0.4688, 0.875, 0.4688, 0.9062, 0.4375, 0.9063, 0.4688, 0.875, 0.5, 0.875, 0.5, 0.9063, 0.4688, 0.9062, 0.5, 0.875, 0.5313, 0.875, 0.5312, 0.9062, 0.5, 0.9063, 0.5313, 0.875, 0.5625, 0.875, 0.5625, 0.9063, 0.5312, 0.9062, 0.5625, 0.875, 0.5938, 0.875, 0.5938, 0.9063, 0.5625, 0.9063, 0.4062, 0.9063, 0.4375, 0.9063, 0.4375, 0.9375, 0.4062, 0.9375, 0.4375, 0.9063, 0.4688, 0.9062, 0.4688, 0.9375, 0.4375, 0.9375, 0.4688, 0.9062, 0.5, 0.9063, 0.5, 0.9375, 0.4688, 0.9375, 0.5, 0.9063, 0.5312, 0.9062, 0.5313, 0.9375, 0.5, 0.9375, 0.5312, 0.9062, 0.5625, 0.9063, 0.5625, 0.9375, 0.5313, 0.9375, 0.5625, 0.9063, 0.5938, 0.9063, 0.5938, 0.9375, 0.5625, 0.9375, 0.4062, 0.9375, 0.4375, 0.9375, 0.4375, 0.9688, 0.4063, 0.9688, 0.4375, 0.9375, 0.4688, 0.9375, 0.4688, 0.9688, 0.4375, 0.9688, 0.4688, 0.9375, 0.5, 0.9375, 0.5, 0.9688, 0.4688, 0.9688, 0.5, 0.9375, 0.5313, 0.9375, 0.5313, 0.9688, 0.5, 0.9688, 0.5313, 0.9375, 0.5625, 0.9375, 0.5625, 0.9688, 0.5313, 0.9688, 0.5625, 0.9375, 0.5938, 0.9375, 0.5938, 0.9688, 0.5625, 0.9688, 0.3906, 0.75, 0.4062, 0.75, 0.4062, 0.7812, 0.3906, 0.7812, 0.4062, 0.75, 0.4375, 0.75, 0.4375, 0.7813, 0.4062, 0.7812, 0.4375, 0.75, 0.4688, 0.75, 0.4688, 0.7813, 0.4375, 0.7813, 0.4688, 0.75, 0.5, 0.75, 0.5, 0.7813, 0.4688, 0.7813, 0.5, 0.75, 0.5312, 0.75, 0.5313, 0.7813, 0.5, 0.7813, 0.5312, 0.75, 0.5625, 0.75, 0.5625, 0.7813, 0.5313, 0.7813, 0.5625, 0.75, 0.5938, 0.75, 0.5938, 0.7813, 0.5625, 0.7813, 0.6094, 0.75, 0.625, 0.75, 0.625, 0.7813, 0.6094, 0.7813, 0.6094, 0.7813, 0.625, 0.7813, 0.625, 0.8125, 0.6094, 0.8125, 0.6094, 0.8125, 0.625, 0.8125, 0.625, 0.8438, 0.6094, 0.8438, 0.6094, 0.8438, 0.625, 0.8438, 0.625, 0.875, 0.6094, 0.875, 0.6094, 0.875, 0.625, 0.875, 0.625, 0.9062, 0.6094, 0.9062, 0.6094, 0.9062, 0.625, 0.9062, 0.625, 0.9375, 0.6094, 0.9375, 0.6094, 0.9375, 0.625, 0.9375, 0.625, 0.9688, 0.6094, 0.9688, 0.6094, 0.9688, 0.625, 0.9688, 0.625, 1.0, 0.6094, 1.0, 0.5625, 0.9688, 0.5938, 0.9688, 0.5938, 1.0, 0.5625, 1.0, 0.5313, 0.9688, 0.5625, 0.9688, 0.5625, 1.0, 0.5313, 1.0, 0.5, 0.9688, 0.5313, 0.9688, 0.5313, 1.0, 0.5, 1.0, 0.4688, 0.9688, 0.5, 0.9688, 0.5, 1.0, 0.4688, 1.0, 0.4375, 0.9688, 0.4688, 0.9688, 0.4688, 1.0, 0.4375, 1.0, 0.4063, 0.9688, 0.4375, 0.9688, 0.4375, 1.0, 0.4062, 1.0, 0.3906, 0.9688, 0.4063, 0.9688, 0.4062, 1.0, 0.3906, 1.0, 0.3906, 0.9375, 0.4062, 0.9375, 0.4063, 0.9688, 0.3906, 0.9688, 0.3906, 0.9063, 0.4062, 0.9063, 0.4062, 0.9375, 0.3906, 0.9375, 0.3906, 0.875, 0.4063, 0.875, 0.4062, 0.9063, 0.3906, 0.9063, 0.3906, 0.8438, 0.4062, 0.8438, 0.4063, 0.875, 0.3906, 0.875, 0.3906, 0.8125, 0.4063, 0.8125, 0.4062, 0.8438, 0.3906, 0.8438, 0.3906, 0.7812, 0.4062, 0.7812, 0.4063, 0.8125, 0.3906, 0.8125, 0.4063, 0.03125, 0.4375, 0.03125, 0.4375, 0.0625, 0.4062, 0.0625, 0.4375, 0.03125, 0.4688, 0.03125, 0.4688, 0.0625, 0.4375, 0.0625, 0.4688, 0.03125, 0.5, 0.03125, 0.5, 0.0625, 0.4688, 0.0625, 0.5, 0.03125, 0.5313, 0.03125, 0.5313, 0.0625, 0.5, 0.0625, 0.5313, 0.03125, 0.5625, 0.03125, 0.5625, 0.0625, 0.5313, 0.0625, 0.5625, 0.03125, 0.5938, 0.03125, 0.5938, 0.0625, 0.5625, 0.0625, 0.4062, 0.0625, 0.4375, 0.0625, 0.4375, 0.09375, 0.4062, 0.09375, 0.4375, 0.0625, 0.4688, 0.0625, 0.4688, 0.09375, 0.4375, 0.09375, 0.4688, 0.0625, 0.5, 0.0625, 0.5, 0.09375, 0.4688, 0.09375, 0.5, 0.0625, 0.5313, 0.0625, 0.5313, 0.09375, 0.5, 0.09375, 0.5313, 0.0625, 0.5625, 0.0625, 0.5625, 0.09375, 0.5313, 0.09375, 0.5625, 0.0625, 0.5938, 0.0625, 0.5938, 0.09375, 0.5625, 0.09375, 0.4062, 0.09375, 0.4375, 0.09375, 0.4375, 0.125, 0.4063, 0.125, 0.4375, 0.09375, 0.4688, 0.09375, 0.4688, 0.125, 0.4375, 0.125, 0.4688, 0.09375, 0.5, 0.09375, 0.5, 0.125, 0.4688, 0.125, 0.5, 0.09375, 0.5313, 0.09375, 0.5313, 0.125, 0.5, 0.125, 0.5313, 0.09375, 0.5625, 0.09375, 0.5625, 0.125, 0.5313, 0.125, 0.5625, 0.09375, 0.5938, 0.09375, 0.5938, 0.125, 0.5625, 0.125, 0.4063, 0.125, 0.4375, 0.125, 0.4375, 0.1563, 0.4063, 0.1563, 0.4375, 0.125, 0.4688, 0.125, 0.4688, 0.1563, 0.4375, 0.1563, 0.4688, 0.125, 0.5, 0.125, 0.5, 0.1563, 0.4688, 0.1563, 0.5, 0.125, 0.5313, 0.125, 0.5313, 0.1563, 0.5, 0.1563, 0.5313, 0.125, 0.5625, 0.125, 0.5625, 0.1563, 0.5313, 0.1563, 0.5625, 0.125, 0.5938, 0.125, 0.5938, 0.1563, 0.5625, 0.1563, 0.4063, 0.1563, 0.4375, 0.1563, 0.4375, 0.1875, 0.4062, 0.1875, 0.4375, 0.1563, 0.4688, 0.1563, 0.4688, 0.1875, 0.4375, 0.1875, 0.4688, 0.1563, 0.5, 0.1563, 0.5, 0.1875, 0.4688, 0.1875, 0.5, 0.1563, 0.5313, 0.1563, 0.5313, 0.1875, 0.5, 0.1875, 0.5313, 0.1563, 0.5625, 0.1563, 0.5625, 0.1875, 0.5313, 0.1875, 0.5625, 0.1563, 0.5938, 0.1563, 0.5938, 0.1875, 0.5625, 0.1875, 0.4062, 0.1875, 0.4375, 0.1875, 0.4375, 0.2188, 0.4063, 0.2188, 0.4375, 0.1875, 0.4688, 0.1875, 0.4688, 0.2188, 0.4375, 0.2188, 0.4688, 0.1875, 0.5, 0.1875, 0.5, 0.2188, 0.4688, 0.2188, 0.5, 0.1875, 0.5313, 0.1875, 0.5313, 0.2188, 0.5, 0.2188, 0.5313, 0.1875, 0.5625, 0.1875, 0.5625, 0.2188, 0.5313, 0.2188, 0.5625, 0.1875, 0.5938, 0.1875, 0.5938, 0.2188, 0.5625, 0.2188, 0.3906, 0.01562, 0.4062, 0.01562, 0.4063, 0.03125, 0.3906, 0.03125, 0.4062, 0.01562, 0.4375, 0.01562, 0.4375, 0.03125, 0.4063, 0.03125, 0.4375, 0.01562, 0.4688, 0.01562, 0.4688, 0.03125, 0.4375, 0.03125, 0.4688, 0.01562, 0.5, 0.01563, 0.5, 0.03125, 0.4688, 0.03125, 0.5, 0.01563, 0.5313, 0.01562, 0.5313, 0.03125, 0.5, 0.03125, 0.5313, 0.01562, 0.5625, 0.01562, 0.5625, 0.03125, 0.5313, 0.03125, 0.5625, 0.01562, 0.5938, 0.01562, 0.5938, 0.03125, 0.5625, 0.03125, 0.6094, 0.01563, 0.625, 0.01562, 0.625, 0.03125, 0.6094, 0.03125, 0.6094, 0.03125, 0.625, 0.03125, 0.625, 0.0625, 0.6094, 0.0625, 0.6094, 0.0625, 0.625, 0.0625, 0.625, 0.09375, 0.6094, 0.09375, 0.6094, 0.09375, 0.625, 0.09375, 0.625, 0.125, 0.6094, 0.125, 0.6094, 0.125, 0.625, 0.125, 0.625, 0.1563, 0.6094, 0.1563, 0.6094, 0.1563, 0.625, 0.1563, 0.625, 0.1875, 0.6094, 0.1875, 0.6094, 0.1875, 0.625, 0.1875, 0.625, 0.2188, 0.6094, 0.2188, 0.6094, 0.2344, 0.625, 0.2344, 0.625, 0.25, 0.6094, 0.25, 0.5625, 0.2344, 0.5938, 0.2344, 0.5938, 0.25, 0.5625, 0.25, 0.5313, 0.2344, 0.5625, 0.2344, 0.5625, 0.25, 0.5312, 0.25, 0.5, 0.2344, 0.5313, 0.2344, 0.5312, 0.25, 0.5, 0.25, 0.4688, 0.2344, 0.5, 0.2344, 0.5, 0.25, 0.4688, 0.25, 0.4375, 0.2344, 0.4688, 0.2344, 0.4688, 0.25, 0.4375, 0.25, 0.4063, 0.2344, 0.4375, 0.2344, 0.4375, 0.25, 0.4063, 0.25, 0.3906, 0.2344, 0.4063, 0.2344, 0.4063, 0.25, 0.3906, 0.25, 0.3906, 0.1875, 0.4062, 0.1875, 0.4063, 0.2188, 0.3906, 0.2188, 0.3906, 0.1562, 0.4063, 0.1563, 0.4062, 0.1875, 0.3906, 0.1875, 0.3906, 0.125, 0.4063, 0.125, 0.4063, 0.1563, 0.3906, 0.1562, 0.3906, 0.09375, 0.4062, 0.09375, 0.4063, 0.125, 0.3906, 0.125, 0.3906, 0.0625, 0.4062, 0.0625, 0.4062, 0.09375, 0.3906, 0.09375, 0.3906, 0.03125, 0.4063, 0.03125, 0.4062, 0.0625, 0.3906, 0.0625, 0.1563, 0.5312, 0.1875, 0.5313, 0.1875, 0.5625, 0.1563, 0.5625, 0.1875, 0.5313, 0.2188, 0.5313, 0.2188, 0.5625, 0.1875, 0.5625, 0.2188, 0.5313, 0.25, 0.5312, 0.25, 0.5625, 0.2188, 0.5625, 0.25, 0.5312, 0.2812, 0.5313, 0.2812, 0.5625, 0.25, 0.5625, 0.2812, 0.5313, 0.3125, 0.5313, 0.3125, 0.5625, 0.2812, 0.5625, 0.3125, 0.5313, 0.3438, 0.5312, 0.3438, 0.5625, 0.3125, 0.5625, 0.1563, 0.5625, 0.1875, 0.5625, 0.1875, 0.5938, 0.1563, 0.5938, 0.1875, 0.5625, 0.2188, 0.5625, 0.2188, 0.5938, 0.1875, 0.5938, 0.2188, 0.5625, 0.25, 0.5625, 0.25, 0.5938, 0.2188, 0.5938, 0.25, 0.5625, 0.2812, 0.5625, 0.2813, 0.5938, 0.25, 0.5938, 0.2812, 0.5625, 0.3125, 0.5625, 0.3125, 0.5938, 0.2813, 0.5938, 0.3125, 0.5625, 0.3438, 0.5625, 0.3438, 0.5938, 0.3125, 0.5938, 0.1563, 0.5938, 0.1875, 0.5938, 0.1875, 0.625, 0.1563, 0.625, 0.1875, 0.5938, 0.2188, 0.5938, 0.2188, 0.625, 0.1875, 0.625, 0.2188, 0.5938, 0.25, 0.5938, 0.25, 0.625, 0.2188, 0.625, 0.25, 0.5938, 0.2813, 0.5938, 0.2813, 0.625, 0.25, 0.625, 0.2813, 0.5938, 0.3125, 0.5938, 0.3125, 0.625, 0.2813, 0.625, 0.3125, 0.5938, 0.3438, 0.5938, 0.3438, 0.625, 0.3125, 0.625, 0.1563, 0.625, 0.1875, 0.625, 0.1875, 0.6563, 0.1563, 0.6562, 0.1875, 0.625, 0.2188, 0.625, 0.2188, 0.6562, 0.1875, 0.6563, 0.2188, 0.625, 0.25, 0.625, 0.25, 0.6563, 0.2188, 0.6562, 0.25, 0.625, 0.2813, 0.625, 0.2812, 0.6562, 0.25, 0.6563, 0.2813, 0.625, 0.3125, 0.625, 0.3125, 0.6563, 0.2812, 0.6562, 0.3125, 0.625, 0.3438, 0.625, 0.3438, 0.6562, 0.3125, 0.6563, 0.1563, 0.6562, 0.1875, 0.6563, 0.1875, 0.6875, 0.1563, 0.6875, 0.1875, 0.6563, 0.2188, 0.6562, 0.2188, 0.6875, 0.1875, 0.6875, 0.2188, 0.6562, 0.25, 0.6563, 0.25, 0.6875, 0.2188, 0.6875, 0.25, 0.6563, 0.2812, 0.6562, 0.2813, 0.6875, 0.25, 0.6875, 0.2812, 0.6562, 0.3125, 0.6563, 0.3125, 0.6875, 0.2813, 0.6875, 0.3125, 0.6563, 0.3438, 0.6562, 0.3438, 0.6875, 0.3125, 0.6875, 0.1563, 0.6875, 0.1875, 0.6875, 0.1875, 0.7188, 0.1563, 0.7188, 0.1875, 0.6875, 0.2188, 0.6875, 0.2188, 0.7188, 0.1875, 0.7188, 0.2188, 0.6875, 0.25, 0.6875, 0.25, 0.7188, 0.2188, 0.7188, 0.25, 0.6875, 0.2813, 0.6875, 0.2813, 0.7188, 0.25, 0.7188, 0.2813, 0.6875, 0.3125, 0.6875, 0.3125, 0.7188, 0.2813, 0.7188, 0.3125, 0.6875, 0.3438, 0.6875, 0.3438, 0.7188, 0.3125, 0.7188, 0.125, 0.5156, 0.1563, 0.5156, 0.1563, 0.5312, 0.125, 0.5313, 0.1563, 0.5156, 0.1875, 0.5156, 0.1875, 0.5313, 0.1563, 0.5312, 0.1875, 0.5156, 0.2187, 0.5156, 0.2188, 0.5313, 0.1875, 0.5313, 0.2187, 0.5156, 0.25, 0.5156, 0.25, 0.5312, 0.2188, 0.5313, 0.25, 0.5156, 0.2812, 0.5156, 0.2812, 0.5313, 0.25, 0.5312, 0.2812, 0.5156, 0.3125, 0.5156, 0.3125, 0.5313, 0.2812, 0.5313, 0.3125, 0.5156, 0.3437, 0.5156, 0.3438, 0.5312, 0.3125, 0.5313, 0.3437, 0.5156, 0.375, 0.5156, 0.375, 0.5313, 0.3438, 0.5312, 0.3438, 0.5312, 0.375, 0.5313, 0.375, 0.5625, 0.3438, 0.5625, 0.3438, 0.5625, 0.375, 0.5625, 0.375, 0.5938, 0.3438, 0.5938, 0.3438, 0.5938, 0.375, 0.5938, 0.375, 0.625, 0.3438, 0.625, 0.3438, 0.625, 0.375, 0.625, 0.375, 0.6562, 0.3438, 0.6562, 0.3438, 0.6562, 0.375, 0.6562, 0.375, 0.6875, 0.3438, 0.6875, 0.3438, 0.6875, 0.375, 0.6875, 0.375, 0.7188, 0.3438, 0.7188, 0.3438, 0.7344, 0.375, 0.7344, 0.375, 0.75, 0.3438, 0.75, 0.3125, 0.7344, 0.3438, 0.7344, 0.3438, 0.75, 0.3125, 0.75, 0.2813, 0.7344, 0.3125, 0.7344, 0.3125, 0.75, 0.2813, 0.75, 0.25, 0.7344, 0.2813, 0.7344, 0.2813, 0.75, 0.25, 0.75, 0.2187, 0.7344, 0.25, 0.7344, 0.25, 0.75, 0.2188, 0.75, 0.1875, 0.7344, 0.2187, 0.7344, 0.2188, 0.75, 0.1875, 0.75, 0.1562, 0.7344, 0.1875, 0.7344, 0.1875, 0.75, 0.1562, 0.75, 0.125, 0.7344, 0.1562, 0.7344, 0.1562, 0.75, 0.125, 0.75, 0.125, 0.6875, 0.1563, 0.6875, 0.1563, 0.7188, 0.125, 0.7188, 0.125, 0.6563, 0.1563, 0.6562, 0.1563, 0.6875, 0.125, 0.6875, 0.125, 0.625, 0.1563, 0.625, 0.1563, 0.6562, 0.125, 0.6563, 0.125, 0.5938, 0.1563, 0.5938, 0.1563, 0.625, 0.125, 0.625, 0.125, 0.5625, 0.1563, 0.5625, 0.1563, 0.5938, 0.125, 0.5938, 0.125, 0.5313, 0.1563, 0.5312, 0.1563, 0.5625, 0.125, 0.5625, 0.4062, 0.5312, 0.4375, 0.5313, 0.4375, 0.5625, 0.4063, 0.5625, 0.4375, 0.5313, 0.4688, 0.5313, 0.4688, 0.5625, 0.4375, 0.5625, 0.4688, 0.5313, 0.5, 0.5312, 0.5, 0.5625, 0.4688, 0.5625, 0.5, 0.5312, 0.5313, 0.5313, 0.5313, 0.5625, 0.5, 0.5625, 0.5313, 0.5313, 0.5625, 0.5313, 0.5625, 0.5625, 0.5313, 0.5625, 0.5625, 0.5313, 0.5938, 0.5312, 0.5938, 0.5625, 0.5625, 0.5625, 0.4063, 0.5625, 0.4375, 0.5625, 0.4375, 0.5938, 0.4062, 0.5938, 0.4375, 0.5625, 0.4688, 0.5625, 0.4688, 0.5938, 0.4375, 0.5938, 0.4688, 0.5625, 0.5, 0.5625, 0.5, 0.5938, 0.4688, 0.5938, 0.5, 0.5625, 0.5313, 0.5625, 0.5312, 0.5938, 0.5, 0.5938, 0.5313, 0.5625, 0.5625, 0.5625, 0.5625, 0.5938, 0.5312, 0.5938, 0.5625, 0.5625, 0.5938, 0.5625, 0.5938, 0.5938, 0.5625, 0.5938, 0.4062, 0.5938, 0.4375, 0.5938, 0.4375, 0.625, 0.4063, 0.625, 0.4375, 0.5938, 0.4688, 0.5938, 0.4688, 0.625, 0.4375, 0.625, 0.4688, 0.5938, 0.5, 0.5938, 0.5, 0.625, 0.4688, 0.625, 0.5, 0.5938, 0.5312, 0.5938, 0.5313, 0.625, 0.5, 0.625, 0.5312, 0.5938, 0.5625, 0.5938, 0.5625, 0.625, 0.5313, 0.625, 0.5625, 0.5938, 0.5938, 0.5938, 0.5938, 0.625, 0.5625, 0.625, 0.4063, 0.625, 0.4375, 0.625, 0.4375, 0.6563, 0.4062, 0.6562, 0.4375, 0.625, 0.4688, 0.625, 0.4688, 0.6562, 0.4375, 0.6563, 0.4688, 0.625, 0.5, 0.625, 0.5, 0.6563, 0.4688, 0.6562, 0.5, 0.625, 0.5313, 0.625, 0.5312, 0.6562, 0.5, 0.6563, 0.5313, 0.625, 0.5625, 0.625, 0.5625, 0.6563, 0.5312, 0.6562, 0.5625, 0.625, 0.5938, 0.625, 0.5938, 0.6562, 0.5625, 0.6563, 0.4062, 0.6562, 0.4375, 0.6563, 0.4375, 0.6875, 0.4062, 0.6875, 0.4375, 0.6563, 0.4688, 0.6562, 0.4688, 0.6875, 0.4375, 0.6875, 0.4688, 0.6562, 0.5, 0.6563, 0.5, 0.6875, 0.4688, 0.6875, 0.5, 0.6563, 0.5312, 0.6562, 0.5313, 0.6875, 0.5, 0.6875, 0.5312, 0.6562, 0.5625, 0.6563, 0.5625, 0.6875, 0.5313, 0.6875, 0.5625, 0.6563, 0.5938, 0.6562, 0.5938, 0.6875, 0.5625, 0.6875, 0.4062, 0.6875, 0.4375, 0.6875, 0.4375, 0.7188, 0.4063, 0.7188, 0.4375, 0.6875, 0.4688, 0.6875, 0.4688, 0.7188, 0.4375, 0.7188, 0.4688, 0.6875, 0.5, 0.6875, 0.5, 0.7188, 0.4688, 0.7188, 0.5, 0.6875, 0.5313, 0.6875, 0.5313, 0.7188, 0.5, 0.7188, 0.5313, 0.6875, 0.5625, 0.6875, 0.5625, 0.7188, 0.5313, 0.7188, 0.5625, 0.6875, 0.5938, 0.6875, 0.5938, 0.7188, 0.5625, 0.7188, 0.3906, 0.5156, 0.4063, 0.5156, 0.4062, 0.5312, 0.3906, 0.5312, 0.4063, 0.5156, 0.4375, 0.5156, 0.4375, 0.5313, 0.4062, 0.5312, 0.4375, 0.5156, 0.4687, 0.5156, 0.4688, 0.5313, 0.4375, 0.5313, 0.4687, 0.5156, 0.5, 0.5156, 0.5, 0.5312, 0.4688, 0.5313, 0.5, 0.5156, 0.5312, 0.5156, 0.5313, 0.5313, 0.5, 0.5312, 0.5312, 0.5156, 0.5625, 0.5156, 0.5625, 0.5313, 0.5313, 0.5313, 0.5625, 0.5156, 0.5938, 0.5156, 0.5938, 0.5312, 0.5625, 0.5313, 0.6094, 0.5156, 0.625, 0.5156, 0.625, 0.5313, 0.6094, 0.5313, 0.6094, 0.5313, 0.625, 0.5313, 0.625, 0.5625, 0.6094, 0.5625, 0.6094, 0.5625, 0.625, 0.5625, 0.625, 0.5938, 0.6094, 0.5938, 0.6094, 0.5938, 0.625, 0.5938, 0.625, 0.625, 0.6094, 0.625, 0.6094, 0.625, 0.625, 0.625, 0.625, 0.6562, 0.6094, 0.6562, 0.6094, 0.6562, 0.625, 0.6562, 0.625, 0.6875, 0.6094, 0.6875, 0.6094, 0.6875, 0.625, 0.6875, 0.625, 0.7188, 0.6094, 0.7188, 0.6094, 0.7344, 0.625, 0.7344, 0.625, 0.75, 0.6094, 0.75, 0.5625, 0.7344, 0.5938, 0.7344, 0.5938, 0.75, 0.5625, 0.75, 0.5312, 0.7344, 0.5625, 0.7344, 0.5625, 0.75, 0.5313, 0.75, 0.5, 0.7344, 0.5312, 0.7344, 0.5313, 0.75, 0.5, 0.75, 0.4688, 0.7344, 0.5, 0.7344, 0.5, 0.75, 0.4688, 0.75, 0.4375, 0.7344, 0.4688, 0.7344, 0.4688, 0.75, 0.4375, 0.75, 0.4063, 0.7344, 0.4375, 0.7344, 0.4375, 0.75, 0.4062, 0.75, 0.3906, 0.7344, 0.4063, 0.7344, 0.4062, 0.75, 0.3906, 0.75, 0.3906, 0.6875, 0.4062, 0.6875, 0.4063, 0.7188, 0.3906, 0.7188, 0.3906, 0.6562, 0.4062, 0.6562, 0.4062, 0.6875, 0.3906, 0.6875, 0.3906, 0.625, 0.4063, 0.625, 0.4062, 0.6562, 0.3906, 0.6562, 0.3906, 0.5938, 0.4062, 0.5938, 0.4063, 0.625, 0.3906, 0.625, 0.3906, 0.5625, 0.4063, 0.5625, 0.4062, 0.5938, 0.3906, 0.5938, 0.3906, 0.5312, 0.4062, 0.5312, 0.4063, 0.5625, 0.3906, 0.5625, 0.4062, 0.2813, 0.4375, 0.2813, 0.4375, 0.3125, 0.4063, 0.3125, 0.4375, 0.2813, 0.4688, 0.2813, 0.4688, 0.3125, 0.4375, 0.3125, 0.4688, 0.2813, 0.5, 0.2813, 0.5, 0.3125, 0.4688, 0.3125, 0.5, 0.2813, 0.5313, 0.2813, 0.5313, 0.3125, 0.5, 0.3125, 0.5313, 0.2813, 0.5625, 0.2813, 0.5625, 0.3125, 0.5313, 0.3125, 0.5625, 0.2813, 0.5938, 0.2813, 0.5938, 0.3125, 0.5625, 0.3125, 0.4063, 0.3125, 0.4375, 0.3125, 0.4375, 0.3438, 0.4062, 0.3438, 0.4375, 0.3125, 0.4688, 0.3125, 0.4688, 0.3438, 0.4375, 0.3438, 0.4688, 0.3125, 0.5, 0.3125, 0.5, 0.3438, 0.4688, 0.3438, 0.5, 0.3125, 0.5313, 0.3125, 0.5312, 0.3438, 0.5, 0.3438, 0.5313, 0.3125, 0.5625, 0.3125, 0.5625, 0.3438, 0.5312, 0.3438, 0.5625, 0.3125, 0.5938, 0.3125, 0.5938, 0.3438, 0.5625, 0.3438, 0.4062, 0.3438, 0.4375, 0.3438, 0.4375, 0.375, 0.4063, 0.375, 0.4375, 0.3438, 0.4688, 0.3438, 0.4688, 0.375, 0.4375, 0.375, 0.4688, 0.3438, 0.5, 0.3438, 0.5, 0.375, 0.4688, 0.375, 0.5, 0.3438, 0.5312, 0.3438, 0.5313, 0.375, 0.5, 0.375, 0.5312, 0.3438, 0.5625, 0.3438, 0.5625, 0.375, 0.5313, 0.375, 0.5625, 0.3438, 0.5938, 0.3438, 0.5938, 0.375, 0.5625, 0.375, 0.4063, 0.375, 0.4375, 0.375, 0.4375, 0.4063, 0.4062, 0.4063, 0.4375, 0.375, 0.4688, 0.375, 0.4688, 0.4063, 0.4375, 0.4063, 0.4688, 0.375, 0.5, 0.375, 0.5, 0.4063, 0.4688, 0.4063, 0.5, 0.375, 0.5313, 0.375, 0.5312, 0.4062, 0.5, 0.4063, 0.5313, 0.375, 0.5625, 0.375, 0.5625, 0.4063, 0.5312, 0.4062, 0.5625, 0.375, 0.5938, 0.375, 0.5938, 0.4063, 0.5625, 0.4063, 0.4062, 0.4063, 0.4375, 0.4063, 0.4375, 0.4375, 0.4062, 0.4375, 0.4375, 0.4063, 0.4688, 0.4063, 0.4688, 0.4375, 0.4375, 0.4375, 0.4688, 0.4063, 0.5, 0.4063, 0.5, 0.4375, 0.4688, 0.4375, 0.5, 0.4063, 0.5312, 0.4062, 0.5313, 0.4375, 0.5, 0.4375, 0.5312, 0.4062, 0.5625, 0.4063, 0.5625, 0.4375, 0.5313, 0.4375, 0.5625, 0.4063, 0.5938, 0.4063, 0.5938, 0.4375, 0.5625, 0.4375, 0.4062, 0.4375, 0.4375, 0.4375, 0.4375, 0.4688, 0.4063, 0.4688, 0.4375, 0.4375, 0.4688, 0.4375, 0.4688, 0.4688, 0.4375, 0.4688, 0.4688, 0.4375, 0.5, 0.4375, 0.5, 0.4688, 0.4688, 0.4688, 0.5, 0.4375, 0.5313, 0.4375, 0.5313, 0.4688, 0.5, 0.4688, 0.5313, 0.4375, 0.5625, 0.4375, 0.5625, 0.4688, 0.5313, 0.4688, 0.5625, 0.4375, 0.5938, 0.4375, 0.5938, 0.4688, 0.5625, 0.4688, 0.3906, 0.25, 0.4062, 0.25, 0.4062, 0.2813, 0.3906, 0.2813, 0.4062, 0.25, 0.4375, 0.25, 0.4375, 0.2813, 0.4062, 0.2813, 0.4375, 0.25, 0.4688, 0.25, 0.4688, 0.2813, 0.4375, 0.2813, 0.4688, 0.25, 0.5, 0.25, 0.5, 0.2813, 0.4688, 0.2813, 0.5, 0.25, 0.5312, 0.25, 0.5313, 0.2813, 0.5, 0.2813, 0.5312, 0.25, 0.5625, 0.25, 0.5625, 0.2813, 0.5313, 0.2813, 0.5625, 0.25, 0.5938, 0.25, 0.5938, 0.2813, 0.5625, 0.2813, 0.6094, 0.25, 0.625, 0.25, 0.625, 0.2813, 0.6094, 0.2812, 0.6094, 0.2812, 0.625, 0.2813, 0.625, 0.3125, 0.6094, 0.3125, 0.6094, 0.3125, 0.625, 0.3125, 0.625, 0.3438, 0.6094, 0.3437, 0.6094, 0.3437, 0.625, 0.3438, 0.625, 0.375, 0.6094, 0.375, 0.6094, 0.375, 0.625, 0.375, 0.625, 0.4062, 0.6094, 0.4063, 0.6094, 0.4063, 0.625, 0.4062, 0.625, 0.4375, 0.6094, 0.4375, 0.6094, 0.4375, 0.625, 0.4375, 0.625, 0.4688, 0.6094, 0.4687, 0.6094, 0.4687, 0.625, 0.4688, 0.625, 0.5, 0.6094, 0.5, 0.5625, 0.4688, 0.5938, 0.4688, 0.5938, 0.5, 0.5625, 0.5, 0.5313, 0.4688, 0.5625, 0.4688, 0.5625, 0.5, 0.5313, 0.5, 0.5, 0.4688, 0.5313, 0.4688, 0.5313, 0.5, 0.5, 0.5, 0.4688, 0.4688, 0.5, 0.4688, 0.5, 0.5, 0.4688, 0.5, 0.4375, 0.4688, 0.4688, 0.4688, 0.4688, 0.5, 0.4375, 0.5, 0.4063, 0.4688, 0.4375, 0.4688, 0.4375, 0.5, 0.4062, 0.5, 0.3906, 0.4688, 0.4063, 0.4688, 0.4062, 0.5, 0.3906, 0.5, 0.3906, 0.4375, 0.4062, 0.4375, 0.4063, 0.4688, 0.3906, 0.4688, 0.3906, 0.4062, 0.4062, 0.4063, 0.4062, 0.4375, 0.3906, 0.4375, 0.3906, 0.375, 0.4063, 0.375, 0.4062, 0.4063, 0.3906, 0.4062, 0.3906, 0.3437, 0.4062, 0.3438, 0.4063, 0.375, 0.3906, 0.375, 0.3906, 0.3125, 0.4063, 0.3125, 0.4062, 0.3438, 0.3906, 0.3437, 0.3906, 0.2813, 0.4062, 0.2813, 0.4063, 0.3125, 0.3906, 0.3125, 0.5938, 0.4688, 0.6094, 0.4687, 0.6094, 0.5, 0.5938, 0.5, 0.5938, 0.4375, 0.6094, 0.4375, 0.6094, 0.4687, 0.5938, 0.4688, 0.5938, 0.4063, 0.6094, 0.4063, 0.6094, 0.4375, 0.5938, 0.4375, 0.5938, 0.375, 0.6094, 0.375, 0.6094, 0.4063, 0.5938, 0.4063, 0.5938, 0.3438, 0.6094, 0.3437, 0.6094, 0.375, 0.5938, 0.375, 0.5938, 0.3125, 0.6094, 0.3125, 0.6094, 0.3437, 0.5938, 0.3438, 0.5938, 0.2813, 0.6094, 0.2812, 0.6094, 0.3125, 0.5938, 0.3125, 0.5938, 0.25, 0.6094, 0.25, 0.6094, 0.2812, 0.5938, 0.2813, 0.5938, 0.7344, 0.6094, 0.7344, 0.6094, 0.75, 0.5938, 0.75, 0.5938, 0.6875, 0.6094, 0.6875, 0.6094, 0.7188, 0.5938, 0.7188, 0.5938, 0.6562, 0.6094, 0.6562, 0.6094, 0.6875, 0.5938, 0.6875, 0.5938, 0.625, 0.6094, 0.625, 0.6094, 0.6562, 0.5938, 0.6562, 0.5938, 0.5938, 0.6094, 0.5938, 0.6094, 0.625, 0.5938, 0.625, 0.5938, 0.5625, 0.6094, 0.5625, 0.6094, 0.5938, 0.5938, 0.5938, 0.5938, 0.5312, 0.6094, 0.5313, 0.6094, 0.5625, 0.5938, 0.5625, 0.5938, 0.5156, 0.6094, 0.5156, 0.6094, 0.5313, 0.5938, 0.5312, 0.5938, 0.2344, 0.6094, 0.2344, 0.6094, 0.25, 0.5938, 0.25, 0.5938, 0.1875, 0.6094, 0.1875, 0.6094, 0.2188, 0.5938, 0.2188, 0.5938, 0.1563, 0.6094, 0.1563, 0.6094, 0.1875, 0.5938, 0.1875, 0.5938, 0.125, 0.6094, 0.125, 0.6094, 0.1563, 0.5938, 0.1563, 0.5938, 0.09375, 0.6094, 0.09375, 0.6094, 0.125, 0.5938, 0.125, 0.5938, 0.0625, 0.6094, 0.0625, 0.6094, 0.09375, 0.5938, 0.09375, 0.5938, 0.03125, 0.6094, 0.03125, 0.6094, 0.0625, 0.5938, 0.0625, 0.5938, 0.01562, 0.6094, 0.01563, 0.6094, 0.03125, 0.5938, 0.03125, 0.5938, 0.9688, 0.6094, 0.9688, 0.6094, 1.0, 0.5938, 1.0, 0.5938, 0.9375, 0.6094, 0.9375, 0.6094, 0.9688, 0.5938, 0.9688, 0.5938, 0.9063, 0.6094, 0.9062, 0.6094, 0.9375, 0.5938, 0.9375, 0.5938, 0.875, 0.6094, 0.875, 0.6094, 0.9062, 0.5938, 0.9063, 0.5938, 0.8438, 0.6094, 0.8438, 0.6094, 0.875, 0.5938, 0.875, 0.5938, 0.8125, 0.6094, 0.8125, 0.6094, 0.8438, 0.5938, 0.8438, 0.5938, 0.7813, 0.6094, 0.7813, 0.6094, 0.8125, 0.5938, 0.8125, 0.5938, 0.75, 0.6094, 0.75, 0.6094, 0.7813, 0.5938, 0.7813, 0.5938, 0.0, 0.6094, 0.0, 0.6094, 0.01563, 0.5938, 0.01562, 0.5938, 0.7188, 0.6094, 0.7188, 0.6094, 0.7344, 0.5938, 0.7344, 0.3906, 0.7188, 0.4063, 0.7188, 0.4063, 0.7344, 0.3906, 0.7344, 0.4063, 0.7188, 0.4375, 0.7188, 0.4375, 0.7344, 0.4063, 0.7344, 0.4375, 0.7188, 0.4688, 0.7188, 0.4688, 0.7344, 0.4375, 0.7344, 0.4688, 0.7188, 0.5, 0.7188, 0.5, 0.7344, 0.4688, 0.7344, 0.5, 0.7188, 0.5313, 0.7188, 0.5312, 0.7344, 0.5, 0.7344, 0.5313, 0.7188, 0.5625, 0.7188, 0.5625, 0.7344, 0.5312, 0.7344, 0.5625, 0.7188, 0.5938, 0.7188, 0.5938, 0.7344, 0.5625, 0.7344, 0.6094, 0.7188, 0.625, 0.7188, 0.625, 0.7344, 0.6094, 0.7344, 0.125, 0.7188, 0.1563, 0.7188, 0.1562, 0.7344, 0.125, 0.7344, 0.1563, 0.7188, 0.1875, 0.7188, 0.1875, 0.7344, 0.1562, 0.7344, 0.1875, 0.7188, 0.2188, 0.7188, 0.2187, 0.7344, 0.1875, 0.7344, 0.2188, 0.7188, 0.25, 0.7188, 0.25, 0.7344, 0.2187, 0.7344, 0.25, 0.7188, 0.2813, 0.7188, 0.2813, 0.7344, 0.25, 0.7344, 0.2813, 0.7188, 0.3125, 0.7188, 0.3125, 0.7344, 0.2813, 0.7344, 0.3125, 0.7188, 0.3438, 0.7188, 0.3438, 0.7344, 0.3125, 0.7344, 0.3438, 0.7188, 0.375, 0.7188, 0.375, 0.7344, 0.3438, 0.7344, 0.6094, 0.0, 0.625, 0.0, 0.625, 0.01562, 0.6094, 0.01563, 0.5625, 0.0, 0.5938, 0.0, 0.5938, 0.01562, 0.5625, 0.01562, 0.5313, 0.0, 0.5625, 0.0, 0.5625, 0.01562, 0.5313, 0.01562, 0.5, 0.0, 0.5313, 0.0, 0.5313, 0.01562, 0.5, 0.01563, 0.4688, 0.0, 0.5, 0.0, 0.5, 0.01563, 0.4688, 0.01562, 0.4375, 0.0, 0.4688, 0.0, 0.4688, 0.01562, 0.4375, 0.01562, 0.4063, 0.0, 0.4375, 0.0, 0.4375, 0.01562, 0.4062, 0.01562, 0.3906, 0.0, 0.4063, 0.0, 0.4062, 0.01562, 0.3906, 0.01562, 0.625, 0.7188, 0.6563, 0.7188, 0.6563, 0.7344, 0.625, 0.7344, 0.6563, 0.7188, 0.6875, 0.7188, 0.6875, 0.7344, 0.6563, 0.7344, 0.6875, 0.7188, 0.7188, 0.7188, 0.7188, 0.7344, 0.6875, 0.7344, 0.7188, 0.7188, 0.75, 0.7188, 0.75, 0.7344, 0.7188, 0.7344, 0.75, 0.7188, 0.7812, 0.7188, 0.7813, 0.7344, 0.75, 0.7344, 0.7812, 0.7188, 0.8125, 0.7188, 0.8125, 0.7344, 0.7813, 0.7344, 0.8125, 0.7188, 0.8438, 0.7188, 0.8438, 0.7344, 0.8125, 0.7344, 0.8438, 0.7188, 0.875, 0.7188, 0.875, 0.7344, 0.8438, 0.7344, 0.5938, 0.2188, 0.6094, 0.2188, 0.6094, 0.2344, 0.5938, 0.2344, 0.5938, 0.5, 0.6094, 0.5, 0.6094, 0.5156, 0.5938, 0.5156, 0.6094, 0.5, 0.625, 0.5, 0.625, 0.5156, 0.6094, 0.5156, 0.5625, 0.5, 0.5938, 0.5, 0.5938, 0.5156, 0.5625, 0.5156, 0.5312, 0.5, 0.5625, 0.5, 0.5625, 0.5156, 0.5312, 0.5156, 0.5, 0.5, 0.5312, 0.5, 0.5312, 0.5156, 0.5, 0.5156, 0.4688, 0.5, 0.5, 0.5, 0.5, 0.5156, 0.4687, 0.5156, 0.4375, 0.5, 0.4688, 0.5, 0.4687, 0.5156, 0.4375, 0.5156, 0.4062, 0.5, 0.4375, 0.5, 0.4375, 0.5156, 0.4063, 0.5156, 0.3906, 0.5, 0.4062, 0.5, 0.4063, 0.5156, 0.3906, 0.5156, 0.3438, 0.5, 0.375, 0.5, 0.375, 0.5156, 0.3437, 0.5156, 0.3125, 0.5, 0.3438, 0.5, 0.3437, 0.5156, 0.3125, 0.5156, 0.2812, 0.5, 0.3125, 0.5, 0.3125, 0.5156, 0.2812, 0.5156, 0.25, 0.5, 0.2812, 0.5, 0.2812, 0.5156, 0.25, 0.5156, 0.2188, 0.5, 0.25, 0.5, 0.25, 0.5156, 0.2187, 0.5156, 0.1875, 0.5, 0.2188, 0.5, 0.2187, 0.5156, 0.1875, 0.5156, 0.1562, 0.5, 0.1875, 0.5, 0.1875, 0.5156, 0.1563, 0.5156, 0.125, 0.5, 0.1562, 0.5, 0.1563, 0.5156, 0.125, 0.5156, 0.3906, 0.2188, 0.4063, 0.2188, 0.4063, 0.2344, 0.3906, 0.2344, 0.4063, 0.2188, 0.4375, 0.2188, 0.4375, 0.2344, 0.4063, 0.2344, 0.4375, 0.2188, 0.4688, 0.2188, 0.4688, 0.2344, 0.4375, 0.2344, 0.4688, 0.2188, 0.5, 0.2188, 0.5, 0.2344, 0.4688, 0.2344, 0.5, 0.2188, 0.5313, 0.2188, 0.5313, 0.2344, 0.5, 0.2344, 0.5313, 0.2188, 0.5625, 0.2188, 0.5625, 0.2344, 0.5313, 0.2344, 0.5625, 0.2188, 0.5938, 0.2188, 0.5938, 0.2344, 0.5625, 0.2344, 0.6094, 0.2188, 0.625, 0.2188, 0.625, 0.2344, 0.6094, 0.2344, 0.8438, 0.5, 0.875, 0.5, 0.875, 0.5156, 0.8437, 0.5156, 0.8125, 0.5, 0.8438, 0.5, 0.8437, 0.5156, 0.8125, 0.5156, 0.7812, 0.5, 0.8125, 0.5, 0.8125, 0.5156, 0.7812, 0.5156, 0.75, 0.5, 0.7812, 0.5, 0.7812, 0.5156, 0.75, 0.5156, 0.7188, 0.5, 0.75, 0.5, 0.75, 0.5156, 0.7187, 0.5156, 0.6875, 0.5, 0.7188, 0.5, 0.7187, 0.5156, 0.6875, 0.5156, 0.6562, 0.5, 0.6875, 0.5, 0.6875, 0.5156, 0.6563, 0.5156, 0.625, 0.5, 0.6562, 0.5, 0.6563, 0.5156, 0.625, 0.5156, 0.375, 0.2188, 0.3906, 0.2188, 0.3906, 0.2344, 0.375, 0.2344, 0.375, 0.5, 0.3906, 0.5, 0.3906, 0.5156, 0.375, 0.5156, 0.375, 0.0, 0.3906, 0.0, 0.3906, 0.01562, 0.375, 0.01562, 0.375, 0.7188, 0.3906, 0.7188, 0.3906, 0.7344, 0.375, 0.7344, 0.375, 0.2813, 0.3906, 0.2813, 0.3906, 0.3125, 0.375, 0.3125, 0.375, 0.3125, 0.3906, 0.3125, 0.3906, 0.3437, 0.375, 0.3438, 0.375, 0.3438, 0.3906, 0.3437, 0.3906, 0.375, 0.375, 0.375, 0.375, 0.375, 0.3906, 0.375, 0.3906, 0.4062, 0.375, 0.4063, 0.375, 0.4063, 0.3906, 0.4062, 0.3906, 0.4375, 0.375, 0.4375, 0.375, 0.4375, 0.3906, 0.4375, 0.3906, 0.4688, 0.375, 0.4688, 0.375, 0.4688, 0.3906, 0.4688, 0.3906, 0.5, 0.375, 0.5, 0.375, 0.25, 0.3906, 0.25, 0.3906, 0.2813, 0.375, 0.2813, 0.375, 0.5313, 0.3906, 0.5312, 0.3906, 0.5625, 0.375, 0.5625, 0.375, 0.5625, 0.3906, 0.5625, 0.3906, 0.5938, 0.375, 0.5938, 0.375, 0.5938, 0.3906, 0.5938, 0.3906, 0.625, 0.375, 0.625, 0.375, 0.625, 0.3906, 0.625, 0.3906, 0.6562, 0.375, 0.6563, 0.375, 0.6563, 0.3906, 0.6562, 0.3906, 0.6875, 0.375, 0.6875, 0.375, 0.6875, 0.3906, 0.6875, 0.3906, 0.7188, 0.375, 0.7188, 0.375, 0.7344, 0.3906, 0.7344, 0.3906, 0.75, 0.375, 0.75, 0.375, 0.5156, 0.3906, 0.5156, 0.3906, 0.5312, 0.375, 0.5313, 0.375, 0.03125, 0.3906, 0.03125, 0.3906, 0.0625, 0.375, 0.0625, 0.375, 0.0625, 0.3906, 0.0625, 0.3906, 0.09375, 0.375, 0.09375, 0.375, 0.09375, 0.3906, 0.09375, 0.3906, 0.125, 0.375, 0.125, 0.375, 0.125, 0.3906, 0.125, 0.3906, 0.1562, 0.375, 0.1562, 0.375, 0.1562, 0.3906, 0.1562, 0.3906, 0.1875, 0.375, 0.1875, 0.375, 0.1875, 0.3906, 0.1875, 0.3906, 0.2188, 0.375, 0.2188, 0.375, 0.2344, 0.3906, 0.2344, 0.3906, 0.25, 0.375, 0.25, 0.375, 0.01562, 0.3906, 0.01562, 0.3906, 0.03125, 0.375, 0.03125, 0.375, 0.7813, 0.3906, 0.7812, 0.3906, 0.8125, 0.375, 0.8125, 0.375, 0.8125, 0.3906, 0.8125, 0.3906, 0.8438, 0.375, 0.8438, 0.375, 0.8438, 0.3906, 0.8438, 0.3906, 0.875, 0.375, 0.875, 0.375, 0.875, 0.3906, 0.875, 0.3906, 0.9063, 0.375, 0.9063, 0.375, 0.9063, 0.3906, 0.9063, 0.3906, 0.9375, 0.375, 0.9375, 0.375, 0.9375, 0.3906, 0.9375, 0.3906, 0.9688, 0.375, 0.9688, 0.375, 0.9688, 0.3906, 0.9688, 0.3906, 1.0, 0.375, 1.0, 0.375, 0.75, 0.3906, 0.75, 0.3906, 0.7812, 0.375, 0.7813, 0.6094, 0.5156, 0.6094, 0.5313, 0.6094, 0.5313, 0.6094, 0.5156, 0.3906, 0.5625, 0.3906, 0.5312, 0.3906, 0.5312, 0.3906, 0.5625, 0.4063, 0.7344, 0.4375, 0.7344, 0.4375, 0.7344, 0.4063, 0.7344, 0.3906, 0.5938, 0.3906, 0.5625, 0.3906, 0.5625, 0.3906, 0.5938, 0.5625, 0.5156, 0.5938, 0.5156, 0.5938, 0.5156, 0.5625, 0.5156, 0.4375, 0.7344, 0.4688, 0.7344, 0.4688, 0.7344, 0.4375, 0.7344, 0.3906, 0.625, 0.3906, 0.5938, 0.3906, 0.5938, 0.3906, 0.625, 0.5312, 0.5156, 0.5625, 0.5156, 0.5625, 0.5156, 0.5312, 0.5156, 0.4688, 0.7344, 0.5, 0.7344, 0.5, 0.7344, 0.4688, 0.7344, 0.3906, 0.6562, 0.3906, 0.625, 0.3906, 0.625, 0.3906, 0.6562, 0.5, 0.5156, 0.5312, 0.5156, 0.5312, 0.5156, 0.5, 0.5156, 0.5, 0.7344, 0.5312, 0.7344, 0.5312, 0.7344, 0.5, 0.7344, 0.3906, 0.6875, 0.3906, 0.6562, 0.3906, 0.6562, 0.3906, 0.6875, 0.3906, 0.7344, 0.3906, 0.7188, 0.3906, 0.7188, 0.3906, 0.7344, 0.5312, 0.7344, 0.5625, 0.7344, 0.5625, 0.7344, 0.5312, 0.7344, 0.3906, 0.7188, 0.3906, 0.6875, 0.3906, 0.6875, 0.3906, 0.7188, 0.5625, 0.7344, 0.5938, 0.7344, 0.5938, 0.7344, 0.5625, 0.7344, 0.4063, 0.5156, 0.4375, 0.5156, 0.4375, 0.5156, 0.4063, 0.5156, 0.3906, 0.5312, 0.3906, 0.5156, 0.3906, 0.5156, 0.3906, 0.5312, 0.6094, 0.7188, 0.6094, 0.6875, 0.6094, 0.6875, 0.6094, 0.7188, 0.6094, 0.6875, 0.6094, 0.6562, 0.6094, 0.6562, 0.6094, 0.6875, 0.6094, 0.7188, 0.6094, 0.7344, 0.6094, 0.7344, 0.6094, 0.7188, 0.6094, 0.6562, 0.6094, 0.625, 0.6094, 0.625, 0.6094, 0.6562, 0.6094, 0.625, 0.6094, 0.5938, 0.6094, 0.5938, 0.6094, 0.625, 0.4063, 0.7344, 0.3906, 0.7344, 0.3906, 0.7344, 0.4063, 0.7344, 0.6094, 0.5938, 0.6094, 0.5625, 0.6094, 0.5625, 0.6094, 0.5938, 0.5938, 0.7344, 0.6094, 0.7344, 0.6094, 0.7344, 0.5938, 0.7344, 0.6094, 0.5625, 0.6094, 0.5313, 0.6094, 0.5313, 0.6094, 0.5625, 0.4063, 0.5156, 0.3906, 0.5156, 0.3906, 0.5156, 0.4063, 0.5156, 0.5938, 0.5156, 0.6094, 0.5156, 0.6094, 0.5156, 0.5938, 0.5156])
me_cube.materials.append(mat_material)
me_cube.use_remesh_preserve_volume = False
me_cube.use_remesh_preserve_attributes = False
me_cube.use_mirror_vertex_groups = False
me_cube.update()
me_cube_001 = bpy.data.meshes.new('Cube.001')
me_cube_001.from_pydata([(-1.0, -1.0, -1.0), (-1.0, -1.0, 1.0), (-1.0, 1.0, -1.0), (-1.0, 1.0, 1.0), (1.0, -1.0, -1.0), (1.0, -1.0, 0.1896), (1.0, 1.0, -1.0), (1.0, 1.0, 0.1896), (-1.0, 0.0, 1.0), (0.0, 1.0, 0.5948), (1.0, 0.0, 0.1896), (0.0, -1.0, 0.5948), (0.0, 0.0, 0.5948), (-1.0, 0.5, 1.0), (0.5, 1.0, 0.3922), (1.0, -0.5, 0.1896), (-0.5, -1.0, 0.7974), (-1.0, -0.5, 1.0), (-0.5, 1.0, 0.7974), (1.0, 0.5, 0.1896), (0.5, -1.0, 0.3922), (0.0, -0.5, 0.5948), (0.0, 0.5, 0.5948), (0.4109, 4.268e-10, -0.1259), (-0.5, 0.0, 0.7974), (-0.5, 0.5, 0.7974), (0.5, 0.5, 0.3922), (0.5, -0.5, 0.3922), (-0.5, -0.5, 0.7974), (-1.0, 0.75, 1.0), (0.75, 1.0, 0.2909), (1.0, -0.75, 0.1896), (-0.75, -1.0, 0.8987), (-1.0, -0.25, 1.0), (-0.25, 1.0, 0.6961), (1.0, 0.25, 0.1896), (0.25, -1.0, 0.4935), (0.0, -0.75, 0.5948), (0.0, 0.25, 0.5948), (0.7797, 4.268e-10, -0.2345), (-0.25, 0.0, 0.6961), (-1.0, 0.25, 1.0), (0.25, 1.0, 0.4935), (1.0, -0.25, 0.1896), (-0.25, -1.0, 0.6961), (-1.0, -0.75, 1.0), (-0.75, 1.0, 0.8987), (1.0, 0.75, 0.1896), (0.75, -1.0, 0.2909), (0.0, -0.25, 0.5948), (0.0, 0.75, 0.5948), (0.25, 0.0, 0.4935), (-0.75, 0.0, 0.8987), (-0.5, 0.25, 0.7974), (-0.5, 0.75, 0.7974), (-0.25, 0.5, 0.6961), (-0.75, 0.5, 0.8987), (0.4109, 0.3292, -0.1259), (0.5, 0.75, 0.3922), (0.75, 0.5, 0.2909), (0.25, 0.5, 0.4935), (0.5, -0.75, 0.3922), (0.4109, -0.3292, -0.1259), (0.75, -0.5, 0.2909), (0.25, -0.5, 0.4935), (-0.5, -0.75, 0.7974), (-0.5, -0.25, 0.7974), (-0.25, -0.5, 0.6961), (-0.75, -0.5, 0.8987), (-0.75, -0.25, 0.8987), (-0.25, -0.25, 0.6961), (-0.25, -0.75, 0.6961), (0.25, -0.25, 0.4935), (0.7797, -0.3292, -0.2345), (0.75, -0.75, 0.2909), (0.25, 0.75, 0.4935), (0.75, 0.75, 0.2909), (0.7797, 0.3292, -0.2345), (-0.75, 0.75, 0.8987), (-0.25, 0.75, 0.6961), (-0.25, 0.25, 0.6961), (-0.75, 0.25, 0.8987), (0.25, 0.25, 0.4935), (0.25, -0.75, 0.4935), (-0.75, -0.75, 0.8987), (-1.0, 0.875, 1.0), (0.875, 1.0, 0.2403), (1.0, -0.875, 0.1896), (-0.875, -1.0, 0.9494), (-1.0, -0.125, 1.0), (-0.125, 1.0, 0.6455), (1.0, 0.125, 0.1896), (0.125, -1.0, 0.5442), (0.0, -0.875, 0.5948), (0.0, 0.125, 0.5948), (0.9641, 4.268e-10, -0.2888), (-0.125, 0.0, 0.6455), (-1.0, 0.375, 1.0), (0.375, 1.0, 0.4429), (1.0, -0.375, 0.1896), (-0.375, -1.0, 0.7468), (-1.0, -0.625, 1.0), (-0.625, 1.0, 0.8481), (1.0, 0.625, 0.1896), (0.625, -1.0, 0.3416), (0.0, -0.375, 0.5948), (0.0, 0.625, 0.5948), (0.375, 0.0, 0.4429), (-0.625, 0.0, 0.8481), (-0.5, 0.125, 0.7974), (-0.5, 0.625, 0.7974), (-0.125, 0.5, 0.6455), (-0.625, 0.5, 0.8481), (0.4109, 0.1646, -0.1259), (0.5, 0.625, 0.3922), (0.875, 0.5, 0.2403), (0.375, 0.5, 0.4429), (0.5, -0.875, 0.3922), (0.4109, -0.4937, -0.1259), (0.875, -0.5, 0.2403), (0.375, -0.5, 0.4429), (-0.5, -0.875, 0.7974), (-0.5, -0.375, 0.7974), (-0.125, -0.5, 0.6455), (-0.625, -0.5, 0.8481), (-1.0, 0.625, 1.0), (0.625, 1.0, 0.3416), (1.0, -0.625, 0.1896), (-0.625, -1.0, 0.8481), (-1.0, -0.375, 1.0), (-0.375, 1.0, 0.7468), (1.0, 0.375, 0.1896), (0.375, -1.0, 0.4429), (0.0, -0.625, 0.5948), (0.0, 0.375, 0.5948), (0.5953, 4.268e-10, -0.1802), (-0.375, 0.0, 0.7468), (-1.0, 0.125, 1.0), (0.125, 1.0, 0.5442), (1.0, -0.125, 0.1896), (-0.125, -1.0, 0.6455), (-1.0, -0.875, 1.0), (-0.875, 1.0, 0.9494), (1.0, 0.875, 0.1896), (0.875, -1.0, 0.2403), (0.0, -0.125, 0.5948), (0.0, 0.875, 0.5948), (0.125, 0.0, 0.5442), (-0.875, 0.0, 0.9494), (-0.5, 0.375, 0.7974), (-0.5, 0.875, 0.7974), (-0.375, 0.5, 0.7468), (-0.875, 0.5, 0.9494), (0.4109, 0.4937, -0.1259), (0.5, 0.875, 0.3922), (0.625, 0.5, 0.3416), (0.125, 0.5, 0.5442), (0.5, -0.625, 0.3922), (0.4109, -0.1646, -0.1259), (0.625, -0.5, 0.3416), (0.125, -0.5, 0.5442), (-0.5, -0.625, 0.7974), (-0.5, -0.125, 0.7974), (-0.375, -0.5, 0.7468), (-0.875, -0.5, 0.9494), (-0.75, -0.375, 0.8987), (-0.75, -0.125, 0.8987), (-0.625, -0.25, 0.8481), (-0.875, -0.25, 0.9494), (-0.25, -0.375, 0.6961), (-0.25, -0.125, 0.6961), (-0.125, -0.25, 0.6455), (-0.375, -0.25, 0.7468), (-0.25, -0.875, 0.6961), (-0.25, -0.625, 0.6961), (-0.125, -0.75, 0.6455), (-0.375, -0.75, 0.7468), (0.25, -0.375, 0.4935), (0.25, -0.125, 0.4935), (0.375, -0.25, 0.4429), (0.125, -0.25, 0.5442), (0.7797, -0.4937, -0.2345), (0.7797, -0.1646, -0.2345), (0.9641, -0.3292, -0.2888), (0.5953, -0.3292, -0.1802), (0.75, -0.875, 0.2909), (0.75, -0.625, 0.2909), (0.875, -0.75, 0.2403), (0.625, -0.75, 0.3416), (0.25, 0.625, 0.4935), (0.25, 0.875, 0.4935), (0.375, 0.75, 0.4429), (0.125, 0.75, 0.5442), (0.75, 0.625, 0.2909), (0.75, 0.875, 0.2909), (0.875, 0.75, 0.2403), (0.625, 0.75, 0.3416), (0.7797, 0.1646, -0.2345), (0.7797, 0.4937, -0.2345), (0.9641, 0.3292, -0.2888), (0.5953, 0.3292, -0.1802), (-0.75, 0.625, 0.8987), (-0.75, 0.875, 0.8987), (-0.625, 0.75, 0.8481), (-0.875, 0.75, 0.9494), (-0.25, 0.625, 0.6961), (-0.25, 0.875, 0.6961), (-0.125, 0.75, 0.6455), (-0.375, 0.75, 0.7468), (-0.25, 0.125, 0.6961), (-0.25, 0.375, 0.6961), (-0.125, 0.25, 0.6455), (-0.375, 0.25, 0.7468), (-0.75, 0.125, 0.8987), (-0.75, 0.375, 0.8987), (-0.625, 0.25, 0.8481), (-0.875, 0.25, 0.9494), (0.25, 0.125, 0.4935), (0.25, 0.375, 0.4935), (0.375, 0.25, 0.4429), (0.125, 0.25, 0.5442), (0.25, -0.875, 0.4935), (0.25, -0.625, 0.4935), (0.375, -0.75, 0.4429), (0.125, -0.75, 0.5442), (-0.75, -0.875, 0.8987), (-0.75, -0.625, 0.8987), (-0.625, -0.75, 0.8481), (-0.875, -0.75, 0.9494), (-0.875, -0.625, 0.9494), (-0.625, -0.625, 0.8481), (-0.625, -0.875, 0.8481), (0.125, -0.625, 0.5442), (0.375, -0.625, 0.4429), (0.375, -0.875, 0.4429), (0.125, 0.375, 0.5442), (0.375, 0.375, 0.4429), (0.375, 0.125, 0.4429), (-0.875, 0.375, 0.9494), (-0.625, 0.375, 0.8481), (-0.625, 0.125, 0.8481), (-0.375, 0.375, 0.7468), (-0.125, 0.375, 0.6455), (-0.125, 0.125, 0.6455), (-0.375, 0.875, 0.7468), (-0.125, 0.875, 0.6455), (-0.125, 0.625, 0.6455), (-0.875, 0.875, 0.9494), (-0.625, 0.875, 0.8481), (-0.625, 0.625, 0.8481), (0.5953, 0.4937, -0.1802), (0.9641, 0.4937, -0.2888), (0.9641, 0.1646, -0.2888), (0.625, 0.875, 0.3416), (0.875, 0.875, 0.2403), (0.875, 0.625, 0.2403), (0.125, 0.875, 0.5442), (0.375, 0.875, 0.4429), (0.375, 0.625, 0.4429), (0.625, -0.625, 0.3416), (0.875, -0.625, 0.2403), (0.875, -0.875, 0.2403), (0.5953, -0.1646, -0.1802), (0.9641, -0.1646, -0.2888), (0.9641, -0.4937, -0.2888), (0.125, -0.125, 0.5442), (0.375, -0.125, 0.4429), (0.375, -0.375, 0.4429), (-0.375, -0.625, 0.7468), (-0.125, -0.625, 0.6455), (-0.125, -0.875, 0.6455), (-0.375, -0.125, 0.7468), (-0.125, -0.125, 0.6455), (-0.125, -0.375, 0.6455), (-0.875, -0.125, 0.9494), (-0.625, -0.125, 0.8481), (-0.625, -0.375, 0.8481), (-0.875, -0.375, 0.9494), (-0.375, -0.375, 0.7468), (-0.375, -0.875, 0.7468), (0.125, -0.375, 0.5442), (0.5953, -0.4937, -0.1802), (0.625, -0.875, 0.3416), (0.125, 0.625, 0.5442), (0.625, 0.625, 0.3416), (0.5953, 0.1646, -0.1802), (-0.875, 0.625, 0.9494), (-0.375, 0.625, 0.7468), (-0.375, 0.125, 0.7468), (-0.875, 0.125, 0.9494), (0.125, 0.125, 0.5442), (0.125, -0.875, 0.5442), (-0.875, -0.875, 0.9494)], [], [(0, 1, 141, 45, 101, 17, 129, 33, 89, 8, 137, 41, 97, 13, 125, 29, 85, 3, 2), (2, 3, 142, 46, 102, 18, 130, 34, 90, 9, 138, 42, 98, 14, 126, 30, 86, 7, 6), (6, 7, 143, 47, 103, 19, 131, 35, 91, 10, 139, 43, 99, 15, 127, 31, 87, 5, 4), (4, 5, 144, 48, 104, 20, 132, 36, 92, 11, 140, 44, 100, 16, 128, 32, 88, 1, 0), (2, 6, 4, 0), (292, 141, 1, 88), (291, 93, 11, 92), (290, 94, 12, 147), (289, 137, 8, 148), (288, 109, 24, 136), (287, 110, 25, 151), (286, 125, 13, 152), (285, 113, 23, 135), (284, 114, 26, 155), (283, 106, 22, 156), (282, 117, 20, 104), (281, 118, 27, 159), (280, 105, 21, 160), (279, 121, 16, 100), (278, 122, 28, 163), (277, 129, 17, 164), (276, 165, 68, 124), (275, 166, 69, 167), (274, 89, 33, 168), (273, 169, 67, 123), (272, 170, 70, 171), (271, 162, 66, 172), (270, 173, 44, 140), (269, 174, 71, 175), (268, 161, 65, 176), (267, 177, 64, 120), (266, 178, 72, 179), (265, 145, 49, 180), (264, 181, 63, 119), (263, 182, 73, 183), (262, 158, 62, 184), (261, 185, 48, 144), (260, 186, 74, 187), (259, 157, 61, 188), (258, 189, 60, 116), (257, 190, 75, 191), (256, 146, 50, 192), (255, 193, 59, 115), (254, 194, 76, 195), (253, 154, 58, 196), (252, 197, 39, 95), (251, 198, 77, 199), (250, 153, 57, 200), (249, 201, 56, 112), (248, 202, 78, 203), (247, 85, 29, 204), (246, 205, 55, 111), (245, 206, 79, 207), (244, 150, 54, 208), (243, 209, 40, 96), (242, 210, 80, 211), (241, 149, 53, 212), (240, 213, 52, 108), (239, 214, 81, 215), (238, 97, 41, 216), (237, 217, 51, 107), (236, 218, 82, 219), (235, 134, 38, 220), (234, 221, 36, 132), (233, 222, 83, 223), (232, 133, 37, 224), (231, 225, 32, 128), (230, 226, 84, 227), (229, 101, 45, 228), (226, 229, 228, 84), (68, 164, 229, 226), (164, 17, 101, 229), (161, 230, 227, 65), (28, 124, 230, 161), (124, 68, 226, 230), (121, 231, 128, 16), (65, 227, 231, 121), (227, 84, 225, 231), (222, 232, 224, 83), (64, 160, 232, 222), (160, 21, 133, 232), (157, 233, 223, 61), (27, 120, 233, 157), (120, 64, 222, 233), (117, 234, 132, 20), (61, 223, 234, 117), (223, 83, 221, 234), (218, 235, 220, 82), (60, 156, 235, 218), (156, 22, 134, 235), (153, 236, 219, 57), (26, 116, 236, 153), (116, 60, 218, 236), (113, 237, 107, 23), (57, 219, 237, 113), (219, 82, 217, 237), (214, 238, 216, 81), (56, 152, 238, 214), (152, 13, 97, 238), (149, 239, 215, 53), (25, 112, 239, 149), (112, 56, 214, 239), (109, 240, 108, 24), (53, 215, 240, 109), (215, 81, 213, 240), (210, 241, 212, 80), (55, 151, 241, 210), (151, 25, 149, 241), (134, 242, 211, 38), (22, 111, 242, 134), (111, 55, 210, 242), (94, 243, 96, 12), (38, 211, 243, 94), (211, 80, 209, 243), (206, 244, 208, 79), (34, 130, 244, 206), (130, 18, 150, 244), (146, 245, 207, 50), (9, 90, 245, 146), (90, 34, 206, 245), (106, 246, 111, 22), (50, 207, 246, 106), (207, 79, 205, 246), (202, 247, 204, 78), (46, 142, 247, 202), (142, 3, 85, 247), (150, 248, 203, 54), (18, 102, 248, 150), (102, 46, 202, 248), (110, 249, 112, 25), (54, 203, 249, 110), (203, 78, 201, 249), (198, 250, 200, 77), (59, 155, 250, 198), (155, 26, 153, 250), (131, 251, 199, 35), (19, 115, 251, 131), (115, 59, 198, 251), (91, 252, 95, 10), (35, 199, 252, 91), (199, 77, 197, 252), (194, 253, 196, 76), (30, 126, 253, 194), (126, 14, 154, 253), (143, 254, 195, 47), (7, 86, 254, 143), (86, 30, 194, 254), (103, 255, 115, 19), (47, 195, 255, 103), (195, 76, 193, 255), (190, 256, 192, 75), (42, 138, 256, 190), (138, 9, 146, 256), (154, 257, 191, 58), (14, 98, 257, 154), (98, 42, 190, 257), (114, 258, 116, 26), (58, 191, 258, 114), (191, 75, 189, 258), (186, 259, 188, 74), (63, 159, 259, 186), (159, 27, 157, 259), (127, 260, 187, 31), (15, 119, 260, 127), (119, 63, 186, 260), (87, 261, 144, 5), (31, 187, 261, 87), (187, 74, 185, 261), (182, 262, 184, 73), (39, 135, 262, 182), (135, 23, 158, 262), (139, 263, 183, 43), (10, 95, 263, 139), (95, 39, 182, 263), (99, 264, 119, 15), (43, 183, 264, 99), (183, 73, 181, 264), (178, 265, 180, 72), (51, 147, 265, 178), (147, 12, 145, 265), (158, 266, 179, 62), (23, 107, 266, 158), (107, 51, 178, 266), (118, 267, 120, 27), (62, 179, 267, 118), (179, 72, 177, 267), (174, 268, 176, 71), (67, 163, 268, 174), (163, 28, 161, 268), (133, 269, 175, 37), (21, 123, 269, 133), (123, 67, 174, 269), (93, 270, 140, 11), (37, 175, 270, 93), (175, 71, 173, 270), (170, 271, 172, 70), (40, 136, 271, 170), (136, 24, 162, 271), (145, 272, 171, 49), (12, 96, 272, 145), (96, 40, 170, 272), (105, 273, 123, 21), (49, 171, 273, 105), (171, 70, 169, 273), (166, 274, 168, 69), (52, 148, 274, 166), (148, 8, 89, 274), (162, 275, 167, 66), (24, 108, 275, 162), (108, 52, 166, 275), (122, 276, 124, 28), (66, 167, 276, 122), (167, 69, 165, 276), (165, 277, 164, 68), (69, 168, 277, 165), (168, 33, 129, 277), (169, 278, 163, 67), (70, 172, 278, 169), (172, 66, 122, 278), (173, 279, 100, 44), (71, 176, 279, 173), (176, 65, 121, 279), (177, 280, 160, 64), (72, 180, 280, 177), (180, 49, 105, 280), (181, 281, 159, 63), (73, 184, 281, 181), (184, 62, 118, 281), (185, 282, 104, 48), (74, 188, 282, 185), (188, 61, 117, 282), (189, 283, 156, 60), (75, 192, 283, 189), (192, 50, 106, 283), (193, 284, 155, 59), (76, 196, 284, 193), (196, 58, 114, 284), (197, 285, 135, 39), (77, 200, 285, 197), (200, 57, 113, 285), (201, 286, 152, 56), (78, 204, 286, 201), (204, 29, 125, 286), (205, 287, 151, 55), (79, 208, 287, 205), (208, 54, 110, 287), (209, 288, 136, 40), (80, 212, 288, 209), (212, 53, 109, 288), (213, 289, 148, 52), (81, 216, 289, 213), (216, 41, 137, 289), (217, 290, 147, 51), (82, 220, 290, 217), (220, 38, 94, 290), (221, 291, 92, 36), (83, 224, 291, 221), (224, 37, 93, 291), (225, 292, 88, 32), (84, 228, 292, 225), (228, 45, 141, 292), (57, 113, 23, 158, 62, 118, 281, 181, 264, 183, 263, 95, 252, 199, 251, 198, 250, 153)])
_uv = me_cube_001.uv_layers.new(name='UVMap')
_uv.uv.foreach_set('vector', [0.375, 0.0, 0.625, 0.0, 0.625, 0.01562, 0.625, 0.03125, 0.625, 0.04688, 0.625, 0.0625, 0.625, 0.07812, 0.625, 0.09375, 0.625, 0.1094, 0.625, 0.125, 0.625, 0.1406, 0.625, 0.1562, 0.625, 0.1719, 0.625, 0.1875, 0.625, 0.2031, 0.625, 0.2188, 0.625, 0.2344, 0.625, 0.25, 0.375, 0.25, 0.375, 0.25, 0.625, 0.25, 0.625, 0.2656, 0.625, 0.2812, 0.625, 0.2969, 0.625, 0.3125, 0.625, 0.3281, 0.625, 0.3438, 0.625, 0.3594, 0.625, 0.375, 0.625, 0.3906, 0.625, 0.4062, 0.625, 0.4219, 0.625, 0.4375, 0.625, 0.4531, 0.625, 0.4688, 0.625, 0.4844, 0.625, 0.5, 0.375, 0.5, 0.375, 0.5, 0.625, 0.5, 0.625, 0.5156, 0.625, 0.5312, 0.625, 0.5469, 0.625, 0.5625, 0.625, 0.5781, 0.625, 0.5938, 0.625, 0.6094, 0.625, 0.625, 0.625, 0.6406, 0.625, 0.6562, 0.625, 0.6719, 0.625, 0.6875, 0.625, 0.7031, 0.625, 0.7188, 0.625, 0.7344, 0.625, 0.75, 0.375, 0.75, 0.375, 0.75, 0.625, 0.75, 0.625, 0.7656, 0.625, 0.7812, 0.625, 0.7969, 0.625, 0.8125, 0.625, 0.8281, 0.625, 0.8438, 0.625, 0.8594, 0.625, 0.875, 0.625, 0.8906, 0.625, 0.9062, 0.625, 0.9219, 0.625, 0.9375, 0.625, 0.9531, 0.625, 0.9688, 0.625, 0.9844, 0.625, 1.0, 0.375, 1.0, 0.125, 0.5, 0.375, 0.5, 0.375, 0.75, 0.125, 0.75, 0.8594, 0.7344, 0.875, 0.7344, 0.875, 0.75, 0.8594, 0.75, 0.7344, 0.7344, 0.75, 0.7344, 0.75, 0.75, 0.7344, 0.75, 0.7344, 0.6094, 0.75, 0.6094, 0.75, 0.625, 0.7344, 0.625, 0.8594, 0.6094, 0.875, 0.6094, 0.875, 0.625, 0.8594, 0.625, 0.7969, 0.6094, 0.8125, 0.6094, 0.8125, 0.625, 0.7969, 0.625, 0.7969, 0.5469, 0.8125, 0.5469, 0.8125, 0.5625, 0.7969, 0.5625, 0.8594, 0.5469, 0.875, 0.5469, 0.875, 0.5625, 0.8594, 0.5625, 0.6719, 0.6094, 0.6875, 0.6094, 0.6875, 0.625, 0.6719, 0.625, 0.6719, 0.5469, 0.6875, 0.5469, 0.6875, 0.5625, 0.6719, 0.5625, 0.7344, 0.5469, 0.75, 0.5469, 0.75, 0.5625, 0.7344, 0.5625, 0.6719, 0.7344, 0.6875, 0.7344, 0.6875, 0.75, 0.6719, 0.75, 0.6719, 0.6719, 0.6875, 0.6719, 0.6875, 0.6875, 0.6719, 0.6875, 0.7344, 0.6719, 0.75, 0.6719, 0.75, 0.6875, 0.7344, 0.6875, 0.7969, 0.7344, 0.8125, 0.7344, 0.8125, 0.75, 0.7969, 0.75, 0.7969, 0.6719, 0.8125, 0.6719, 0.8125, 0.6875, 0.7969, 0.6875, 0.8594, 0.6719, 0.875, 0.6719, 0.875, 0.6875, 0.8594, 0.6875, 0.8281, 0.6719, 0.8438, 0.6719, 0.8438, 0.6875, 0.8281, 0.6875, 0.8281, 0.6406, 0.8438, 0.6406, 0.8438, 0.6562, 0.8281, 0.6562, 0.8594, 0.6406, 0.875, 0.6406, 0.875, 0.6562, 0.8594, 0.6562, 0.7656, 0.6719, 0.7812, 0.6719, 0.7812, 0.6875, 0.7656, 0.6875, 0.7656, 0.6406, 0.7812, 0.6406, 0.7812, 0.6562, 0.7656, 0.6562, 0.7969, 0.6406, 0.8125, 0.6406, 0.8125, 0.6562, 0.7969, 0.6562, 0.7656, 0.7344, 0.7812, 0.7344, 0.7812, 0.75, 0.7656, 0.75, 0.7656, 0.7031, 0.7812, 0.7031, 0.7812, 0.7188, 0.7656, 0.7188, 0.7969, 0.7031, 0.8125, 0.7031, 0.8125, 0.7188, 0.7969, 0.7188, 0.7031, 0.6719, 0.7188, 0.6719, 0.7188, 0.6875, 0.7031, 0.6875, 0.7031, 0.6406, 0.7188, 0.6406, 0.7188, 0.6562, 0.7031, 0.6562, 0.7344, 0.6406, 0.75, 0.6406, 0.75, 0.6562, 0.7344, 0.6562, 0.6406, 0.6719, 0.6562, 0.6719, 0.6562, 0.6875, 0.6406, 0.6875, 0.6406, 0.6406, 0.6562, 0.6406, 0.6562, 0.6562, 0.6406, 0.6562, 0.6719, 0.6406, 0.6875, 0.6406, 0.6875, 0.6562, 0.6719, 0.6562, 0.6406, 0.7344, 0.6562, 0.7344, 0.6562, 0.75, 0.6406, 0.75, 0.6406, 0.7031, 0.6562, 0.7031, 0.6562, 0.7188, 0.6406, 0.7188, 0.6719, 0.7031, 0.6875, 0.7031, 0.6875, 0.7188, 0.6719, 0.7188, 0.7031, 0.5469, 0.7188, 0.5469, 0.7188, 0.5625, 0.7031, 0.5625, 0.7031, 0.5156, 0.7188, 0.5156, 0.7188, 0.5312, 0.7031, 0.5312, 0.7344, 0.5156, 0.75, 0.5156, 0.75, 0.5312, 0.7344, 0.5312, 0.6406, 0.5469, 0.6562, 0.5469, 0.6562, 0.5625, 0.6406, 0.5625, 0.6406, 0.5156, 0.6562, 0.5156, 0.6562, 0.5312, 0.6406, 0.5312, 0.6719, 0.5156, 0.6875, 0.5156, 0.6875, 0.5312, 0.6719, 0.5312, 0.6406, 0.6094, 0.6562, 0.6094, 0.6562, 0.625, 0.6406, 0.625, 0.6406, 0.5781, 0.6562, 0.5781, 0.6562, 0.5938, 0.6406, 0.5938, 0.6719, 0.5781, 0.6875, 0.5781, 0.6875, 0.5938, 0.6719, 0.5938, 0.8281, 0.5469, 0.8438, 0.5469, 0.8438, 0.5625, 0.8281, 0.5625, 0.8281, 0.5156, 0.8438, 0.5156, 0.8438, 0.5312, 0.8281, 0.5312, 0.8594, 0.5156, 0.875, 0.5156, 0.875, 0.5312, 0.8594, 0.5312, 0.7656, 0.5469, 0.7812, 0.5469, 0.7812, 0.5625, 0.7656, 0.5625, 0.7656, 0.5156, 0.7812, 0.5156, 0.7812, 0.5312, 0.7656, 0.5312, 0.7969, 0.5156, 0.8125, 0.5156, 0.8125, 0.5312, 0.7969, 0.5312, 0.7656, 0.6094, 0.7812, 0.6094, 0.7812, 0.625, 0.7656, 0.625, 0.7656, 0.5781, 0.7812, 0.5781, 0.7812, 0.5938, 0.7656, 0.5938, 0.7969, 0.5781, 0.8125, 0.5781, 0.8125, 0.5938, 0.7969, 0.5938, 0.8281, 0.6094, 0.8438, 0.6094, 0.8438, 0.625, 0.8281, 0.625, 0.8281, 0.5781, 0.8438, 0.5781, 0.8438, 0.5938, 0.8281, 0.5938, 0.8594, 0.5781, 0.875, 0.5781, 0.875, 0.5938, 0.8594, 0.5938, 0.7031, 0.6094, 0.7188, 0.6094, 0.7188, 0.625, 0.7031, 0.625, 0.7031, 0.5781, 0.7188, 0.5781, 0.7188, 0.5938, 0.7031, 0.5938, 0.7344, 0.5781, 0.75, 0.5781, 0.75, 0.5938, 0.7344, 0.5938, 0.7031, 0.7344, 0.7188, 0.7344, 0.7188, 0.75, 0.7031, 0.75, 0.7031, 0.7031, 0.7188, 0.7031, 0.7188, 0.7188, 0.7031, 0.7188, 0.7344, 0.7031, 0.75, 0.7031, 0.75, 0.7188, 0.7344, 0.7188, 0.8281, 0.7344, 0.8438, 0.7344, 0.8438, 0.75, 0.8281, 0.75, 0.8281, 0.7031, 0.8438, 0.7031, 0.8438, 0.7188, 0.8281, 0.7188, 0.8594, 0.7031, 0.875, 0.7031, 0.875, 0.7188, 0.8594, 0.7188, 0.8438, 0.7031, 0.8594, 0.7031, 0.8594, 0.7188, 0.8438, 0.7188, 0.8438, 0.6875, 0.8594, 0.6875, 0.8594, 0.7031, 0.8438, 0.7031, 0.8594, 0.6875, 0.875, 0.6875, 0.875, 0.7031, 0.8594, 0.7031, 0.8125, 0.7031, 0.8281, 0.7031, 0.8281, 0.7188, 0.8125, 0.7188, 0.8125, 0.6875, 0.8281, 0.6875, 0.8281, 0.7031, 0.8125, 0.7031, 0.8281, 0.6875, 0.8438, 0.6875, 0.8438, 0.7031, 0.8281, 0.7031, 0.8125, 0.7344, 0.8281, 0.7344, 0.8281, 0.75, 0.8125, 0.75, 0.8125, 0.7188, 0.8281, 0.7188, 0.8281, 0.7344, 0.8125, 0.7344, 0.8281, 0.7188, 0.8438, 0.7188, 0.8438, 0.7344, 0.8281, 0.7344, 0.7188, 0.7031, 0.7344, 0.7031, 0.7344, 0.7188, 0.7188, 0.7188, 0.7188, 0.6875, 0.7344, 0.6875, 0.7344, 0.7031, 0.7188, 0.7031, 0.7344, 0.6875, 0.75, 0.6875, 0.75, 0.7031, 0.7344, 0.7031, 0.6875, 0.7031, 0.7031, 0.7031, 0.7031, 0.7188, 0.6875, 0.7188, 0.6875, 0.6875, 0.7031, 0.6875, 0.7031, 0.7031, 0.6875, 0.7031, 0.7031, 0.6875, 0.7188, 0.6875, 0.7188, 0.7031, 0.7031, 0.7031, 0.6875, 0.7344, 0.7031, 0.7344, 0.7031, 0.75, 0.6875, 0.75, 0.6875, 0.7188, 0.7031, 0.7188, 0.7031, 0.7344, 0.6875, 0.7344, 0.7031, 0.7188, 0.7188, 0.7188, 0.7188, 0.7344, 0.7031, 0.7344, 0.7188, 0.5781, 0.7344, 0.5781, 0.7344, 0.5938, 0.7188, 0.5938, 0.7188, 0.5625, 0.7344, 0.5625, 0.7344, 0.5781, 0.7188, 0.5781, 0.7344, 0.5625, 0.75, 0.5625, 0.75, 0.5781, 0.7344, 0.5781, 0.6875, 0.5781, 0.7031, 0.5781, 0.7031, 0.5938, 0.6875, 0.5938, 0.6875, 0.5625, 0.7031, 0.5625, 0.7031, 0.5781, 0.6875, 0.5781, 0.7031, 0.5625, 0.7188, 0.5625, 0.7188, 0.5781, 0.7031, 0.5781, 0.6875, 0.6094, 0.7031, 0.6094, 0.7031, 0.625, 0.6875, 0.625, 0.6875, 0.5938, 0.7031, 0.5938, 0.7031, 0.6094, 0.6875, 0.6094, 0.7031, 0.5938, 0.7188, 0.5938, 0.7188, 0.6094, 0.7031, 0.6094, 0.8438, 0.5781, 0.8594, 0.5781, 0.8594, 0.5938, 0.8438, 0.5938, 0.8438, 0.5625, 0.8594, 0.5625, 0.8594, 0.5781, 0.8438, 0.5781, 0.8594, 0.5625, 0.875, 0.5625, 0.875, 0.5781, 0.8594, 0.5781, 0.8125, 0.5781, 0.8281, 0.5781, 0.8281, 0.5938, 0.8125, 0.5938, 0.8125, 0.5625, 0.8281, 0.5625, 0.8281, 0.5781, 0.8125, 0.5781, 0.8281, 0.5625, 0.8438, 0.5625, 0.8438, 0.5781, 0.8281, 0.5781, 0.8125, 0.6094, 0.8281, 0.6094, 0.8281, 0.625, 0.8125, 0.625, 0.8125, 0.5938, 0.8281, 0.5938, 0.8281, 0.6094, 0.8125, 0.6094, 0.8281, 0.5938, 0.8438, 0.5938, 0.8438, 0.6094, 0.8281, 0.6094, 0.7812, 0.5781, 0.7969, 0.5781, 0.7969, 0.5938, 0.7812, 0.5938, 0.7812, 0.5625, 0.7969, 0.5625, 0.7969, 0.5781, 0.7812, 0.5781, 0.7969, 0.5625, 0.8125, 0.5625, 0.8125, 0.5781, 0.7969, 0.5781, 0.75, 0.5781, 0.7656, 0.5781, 0.7656, 0.5938, 0.75, 0.5938, 0.75, 0.5625, 0.7656, 0.5625, 0.7656, 0.5781, 0.75, 0.5781, 0.7656, 0.5625, 0.7812, 0.5625, 0.7812, 0.5781, 0.7656, 0.5781, 0.75, 0.6094, 0.7656, 0.6094, 0.7656, 0.625, 0.75, 0.625, 0.75, 0.5938, 0.7656, 0.5938, 0.7656, 0.6094, 0.75, 0.6094, 0.7656, 0.5938, 0.7812, 0.5938, 0.7812, 0.6094, 0.7656, 0.6094, 0.7812, 0.5156, 0.7969, 0.5156, 0.7969, 0.5312, 0.7812, 0.5312, 0.7812, 0.5, 0.7969, 0.5, 0.7969, 0.5156, 0.7812, 0.5156, 0.7969, 0.5, 0.8125, 0.5, 0.8125, 0.5156, 0.7969, 0.5156, 0.75, 0.5156, 0.7656, 0.5156, 0.7656, 0.5312, 0.75, 0.5312, 0.75, 0.5, 0.7656, 0.5, 0.7656, 0.5156, 0.75, 0.5156, 0.7656, 0.5, 0.7812, 0.5, 0.7812, 0.5156, 0.7656, 0.5156, 0.75, 0.5469, 0.7656, 0.5469, 0.7656, 0.5625, 0.75, 0.5625, 0.75, 0.5312, 0.7656, 0.5312, 0.7656, 0.5469, 0.75, 0.5469, 0.7656, 0.5312, 0.7812, 0.5312, 0.7812, 0.5469, 0.7656, 0.5469, 0.8438, 0.5156, 0.8594, 0.5156, 0.8594, 0.5312, 0.8438, 0.5312, 0.8438, 0.5, 0.8594, 0.5, 0.8594, 0.5156, 0.8438, 0.5156, 0.8594, 0.5, 0.875, 0.5, 0.875, 0.5156, 0.8594, 0.5156, 0.8125, 0.5156, 0.8281, 0.5156, 0.8281, 0.5312, 0.8125, 0.5312, 0.8125, 0.5, 0.8281, 0.5, 0.8281, 0.5156, 0.8125, 0.5156, 0.8281, 0.5, 0.8438, 0.5, 0.8438, 0.5156, 0.8281, 0.5156, 0.8125, 0.5469, 0.8281, 0.5469, 0.8281, 0.5625, 0.8125, 0.5625, 0.8125, 0.5312, 0.8281, 0.5312, 0.8281, 0.5469, 0.8125, 0.5469, 0.8281, 0.5312, 0.8438, 0.5312, 0.8438, 0.5469, 0.8281, 0.5469, 0.6562, 0.5781, 0.6719, 0.5781, 0.6719, 0.5938, 0.6562, 0.5938, 0.6562, 0.5625, 0.6719, 0.5625, 0.6719, 0.5781, 0.6562, 0.5781, 0.6719, 0.5625, 0.6875, 0.5625, 0.6875, 0.5781, 0.6719, 0.5781, 0.625, 0.5781, 0.6406, 0.5781, 0.6406, 0.5938, 0.625, 0.5938, 0.625, 0.5625, 0.6406, 0.5625, 0.6406, 0.5781, 0.625, 0.5781, 0.6406, 0.5625, 0.6562, 0.5625, 0.6562, 0.5781, 0.6406, 0.5781, 0.625, 0.6094, 0.6406, 0.6094, 0.6406, 0.625, 0.625, 0.625, 0.625, 0.5938, 0.6406, 0.5938, 0.6406, 0.6094, 0.625, 0.6094, 0.6406, 0.5938, 0.6562, 0.5938, 0.6562, 0.6094, 0.6406, 0.6094, 0.6562, 0.5156, 0.6719, 0.5156, 0.6719, 0.5312, 0.6562, 0.5312, 0.6562, 0.5, 0.6719, 0.5, 0.6719, 0.5156, 0.6562, 0.5156, 0.6719, 0.5, 0.6875, 0.5, 0.6875, 0.5156, 0.6719, 0.5156, 0.625, 0.5156, 0.6406, 0.5156, 0.6406, 0.5312, 0.625, 0.5312, 0.625, 0.5, 0.6406, 0.5, 0.6406, 0.5156, 0.625, 0.5156, 0.6406, 0.5, 0.6562, 0.5, 0.6562, 0.5156, 0.6406, 0.5156, 0.625, 0.5469, 0.6406, 0.5469, 0.6406, 0.5625, 0.625, 0.5625, 0.625, 0.5312, 0.6406, 0.5312, 0.6406, 0.5469, 0.625, 0.5469, 0.6406, 0.5312, 0.6562, 0.5312, 0.6562, 0.5469, 0.6406, 0.5469, 0.7188, 0.5156, 0.7344, 0.5156, 0.7344, 0.5312, 0.7188, 0.5312, 0.7188, 0.5, 0.7344, 0.5, 0.7344, 0.5156, 0.7188, 0.5156, 0.7344, 0.5, 0.75, 0.5, 0.75, 0.5156, 0.7344, 0.5156, 0.6875, 0.5156, 0.7031, 0.5156, 0.7031, 0.5312, 0.6875, 0.5312, 0.6875, 0.5, 0.7031, 0.5, 0.7031, 0.5156, 0.6875, 0.5156, 0.7031, 0.5, 0.7188, 0.5, 0.7188, 0.5156, 0.7031, 0.5156, 0.6875, 0.5469, 0.7031, 0.5469, 0.7031, 0.5625, 0.6875, 0.5625, 0.6875, 0.5312, 0.7031, 0.5312, 0.7031, 0.5469, 0.6875, 0.5469, 0.7031, 0.5312, 0.7188, 0.5312, 0.7188, 0.5469, 0.7031, 0.5469, 0.6562, 0.7031, 0.6719, 0.7031, 0.6719, 0.7188, 0.6562, 0.7188, 0.6562, 0.6875, 0.6719, 0.6875, 0.6719, 0.7031, 0.6562, 0.7031, 0.6719, 0.6875, 0.6875, 0.6875, 0.6875, 0.7031, 0.6719, 0.7031, 0.625, 0.7031, 0.6406, 0.7031, 0.6406, 0.7188, 0.625, 0.7188, 0.625, 0.6875, 0.6406, 0.6875, 0.6406, 0.7031, 0.625, 0.7031, 0.6406, 0.6875, 0.6562, 0.6875, 0.6562, 0.7031, 0.6406, 0.7031, 0.625, 0.7344, 0.6406, 0.7344, 0.6406, 0.75, 0.625, 0.75, 0.625, 0.7188, 0.6406, 0.7188, 0.6406, 0.7344, 0.625, 0.7344, 0.6406, 0.7188, 0.6562, 0.7188, 0.6562, 0.7344, 0.6406, 0.7344, 0.6562, 0.6406, 0.6719, 0.6406, 0.6719, 0.6562, 0.6562, 0.6562, 0.6562, 0.625, 0.6719, 0.625, 0.6719, 0.6406, 0.6562, 0.6406, 0.6719, 0.625, 0.6875, 0.625, 0.6875, 0.6406, 0.6719, 0.6406, 0.625, 0.6406, 0.6406, 0.6406, 0.6406, 0.6562, 0.625, 0.6562, 0.625, 0.625, 0.6406, 0.625, 0.6406, 0.6406, 0.625, 0.6406, 0.6406, 0.625, 0.6562, 0.625, 0.6562, 0.6406, 0.6406, 0.6406, 0.625, 0.6719, 0.6406, 0.6719, 0.6406, 0.6875, 0.625, 0.6875, 0.625, 0.6562, 0.6406, 0.6562, 0.6406, 0.6719, 0.625, 0.6719, 0.6406, 0.6562, 0.6562, 0.6562, 0.6562, 0.6719, 0.6406, 0.6719, 0.7188, 0.6406, 0.7344, 0.6406, 0.7344, 0.6562, 0.7188, 0.6562, 0.7188, 0.625, 0.7344, 0.625, 0.7344, 0.6406, 0.7188, 0.6406, 0.7344, 0.625, 0.75, 0.625, 0.75, 0.6406, 0.7344, 0.6406, 0.6875, 0.6406, 0.7031, 0.6406, 0.7031, 0.6562, 0.6875, 0.6562, 0.6875, 0.625, 0.7031, 0.625, 0.7031, 0.6406, 0.6875, 0.6406, 0.7031, 0.625, 0.7188, 0.625, 0.7188, 0.6406, 0.7031, 0.6406, 0.6875, 0.6719, 0.7031, 0.6719, 0.7031, 0.6875, 0.6875, 0.6875, 0.6875, 0.6562, 0.7031, 0.6562, 0.7031, 0.6719, 0.6875, 0.6719, 0.7031, 0.6562, 0.7188, 0.6562, 0.7188, 0.6719, 0.7031, 0.6719, 0.7812, 0.7031, 0.7969, 0.7031, 0.7969, 0.7188, 0.7812, 0.7188, 0.7812, 0.6875, 0.7969, 0.6875, 0.7969, 0.7031, 0.7812, 0.7031, 0.7969, 0.6875, 0.8125, 0.6875, 0.8125, 0.7031, 0.7969, 0.7031, 0.75, 0.7031, 0.7656, 0.7031, 0.7656, 0.7188, 0.75, 0.7188, 0.75, 0.6875, 0.7656, 0.6875, 0.7656, 0.7031, 0.75, 0.7031, 0.7656, 0.6875, 0.7812, 0.6875, 0.7812, 0.7031, 0.7656, 0.7031, 0.75, 0.7344, 0.7656, 0.7344, 0.7656, 0.75, 0.75, 0.75, 0.75, 0.7188, 0.7656, 0.7188, 0.7656, 0.7344, 0.75, 0.7344, 0.7656, 0.7188, 0.7812, 0.7188, 0.7812, 0.7344, 0.7656, 0.7344, 0.7812, 0.6406, 0.7969, 0.6406, 0.7969, 0.6562, 0.7812, 0.6562, 0.7812, 0.625, 0.7969, 0.625, 0.7969, 0.6406, 0.7812, 0.6406, 0.7969, 0.625, 0.8125, 0.625, 0.8125, 0.6406, 0.7969, 0.6406, 0.75, 0.6406, 0.7656, 0.6406, 0.7656, 0.6562, 0.75, 0.6562, 0.75, 0.625, 0.7656, 0.625, 0.7656, 0.6406, 0.75, 0.6406, 0.7656, 0.625, 0.7812, 0.625, 0.7812, 0.6406, 0.7656, 0.6406, 0.75, 0.6719, 0.7656, 0.6719, 0.7656, 0.6875, 0.75, 0.6875, 0.75, 0.6562, 0.7656, 0.6562, 0.7656, 0.6719, 0.75, 0.6719, 0.7656, 0.6562, 0.7812, 0.6562, 0.7812, 0.6719, 0.7656, 0.6719, 0.8438, 0.6406, 0.8594, 0.6406, 0.8594, 0.6562, 0.8438, 0.6562, 0.8438, 0.625, 0.8594, 0.625, 0.8594, 0.6406, 0.8438, 0.6406, 0.8594, 0.625, 0.875, 0.625, 0.875, 0.6406, 0.8594, 0.6406, 0.8125, 0.6406, 0.8281, 0.6406, 0.8281, 0.6562, 0.8125, 0.6562, 0.8125, 0.625, 0.8281, 0.625, 0.8281, 0.6406, 0.8125, 0.6406, 0.8281, 0.625, 0.8438, 0.625, 0.8438, 0.6406, 0.8281, 0.6406, 0.8125, 0.6719, 0.8281, 0.6719, 0.8281, 0.6875, 0.8125, 0.6875, 0.8125, 0.6562, 0.8281, 0.6562, 0.8281, 0.6719, 0.8125, 0.6719, 0.8281, 0.6562, 0.8438, 0.6562, 0.8438, 0.6719, 0.8281, 0.6719, 0.8438, 0.6719, 0.8594, 0.6719, 0.8594, 0.6875, 0.8438, 0.6875, 0.8438, 0.6562, 0.8594, 0.6562, 0.8594, 0.6719, 0.8438, 0.6719, 0.8594, 0.6562, 0.875, 0.6562, 0.875, 0.6719, 0.8594, 0.6719, 0.7812, 0.6719, 0.7969, 0.6719, 0.7969, 0.6875, 0.7812, 0.6875, 0.7812, 0.6562, 0.7969, 0.6562, 0.7969, 0.6719, 0.7812, 0.6719, 0.7969, 0.6562, 0.8125, 0.6562, 0.8125, 0.6719, 0.7969, 0.6719, 0.7812, 0.7344, 0.7969, 0.7344, 0.7969, 0.75, 0.7812, 0.75, 0.7812, 0.7188, 0.7969, 0.7188, 0.7969, 0.7344, 0.7812, 0.7344, 0.7969, 0.7188, 0.8125, 0.7188, 0.8125, 0.7344, 0.7969, 0.7344, 0.7188, 0.6719, 0.7344, 0.6719, 0.7344, 0.6875, 0.7188, 0.6875, 0.7188, 0.6562, 0.7344, 0.6562, 0.7344, 0.6719, 0.7188, 0.6719, 0.7344, 0.6562, 0.75, 0.6562, 0.75, 0.6719, 0.7344, 0.6719, 0.6562, 0.6719, 0.6719, 0.6719, 0.6719, 0.6875, 0.6562, 0.6875, 0.6562, 0.6562, 0.6719, 0.6562, 0.6719, 0.6719, 0.6562, 0.6719, 0.6719, 0.6562, 0.6875, 0.6562, 0.6875, 0.6719, 0.6719, 0.6719, 0.6562, 0.7344, 0.6719, 0.7344, 0.6719, 0.75, 0.6562, 0.75, 0.6562, 0.7188, 0.6719, 0.7188, 0.6719, 0.7344, 0.6562, 0.7344, 0.6719, 0.7188, 0.6875, 0.7188, 0.6875, 0.7344, 0.6719, 0.7344, 0.7188, 0.5469, 0.7344, 0.5469, 0.7344, 0.5625, 0.7188, 0.5625, 0.7188, 0.5312, 0.7344, 0.5312, 0.7344, 0.5469, 0.7188, 0.5469, 0.7344, 0.5312, 0.75, 0.5312, 0.75, 0.5469, 0.7344, 0.5469, 0.6562, 0.5469, 0.6719, 0.5469, 0.6719, 0.5625, 0.6562, 0.5625, 0.6562, 0.5312, 0.6719, 0.5312, 0.6719, 0.5469, 0.6562, 0.5469, 0.6719, 0.5312, 0.6875, 0.5312, 0.6875, 0.5469, 0.6719, 0.5469, 0.6562, 0.6094, 0.6719, 0.6094, 0.6719, 0.625, 0.6562, 0.625, 0.6562, 0.5938, 0.6719, 0.5938, 0.6719, 0.6094, 0.6562, 0.6094, 0.6719, 0.5938, 0.6875, 0.5938, 0.6875, 0.6094, 0.6719, 0.6094, 0.8438, 0.5469, 0.8594, 0.5469, 0.8594, 0.5625, 0.8438, 0.5625, 0.8438, 0.5312, 0.8594, 0.5312, 0.8594, 0.5469, 0.8438, 0.5469, 0.8594, 0.5312, 0.875, 0.5312, 0.875, 0.5469, 0.8594, 0.5469, 0.7812, 0.5469, 0.7969, 0.5469, 0.7969, 0.5625, 0.7812, 0.5625, 0.7812, 0.5312, 0.7969, 0.5312, 0.7969, 0.5469, 0.7812, 0.5469, 0.7969, 0.5312, 0.8125, 0.5312, 0.8125, 0.5469, 0.7969, 0.5469, 0.7812, 0.6094, 0.7969, 0.6094, 0.7969, 0.625, 0.7812, 0.625, 0.7812, 0.5938, 0.7969, 0.5938, 0.7969, 0.6094, 0.7812, 0.6094, 0.7969, 0.5938, 0.8125, 0.5938, 0.8125, 0.6094, 0.7969, 0.6094, 0.8438, 0.6094, 0.8594, 0.6094, 0.8594, 0.625, 0.8438, 0.625, 0.8438, 0.5938, 0.8594, 0.5938, 0.8594, 0.6094, 0.8438, 0.6094, 0.8594, 0.5938, 0.875, 0.5938, 0.875, 0.6094, 0.8594, 0.6094, 0.7188, 0.6094, 0.7344, 0.6094, 0.7344, 0.625, 0.7188, 0.625, 0.7188, 0.5938, 0.7344, 0.5938, 0.7344, 0.6094, 0.7188, 0.6094, 0.7344, 0.5938, 0.75, 0.5938, 0.75, 0.6094, 0.7344, 0.6094, 0.7188, 0.7344, 0.7344, 0.7344, 0.7344, 0.75, 0.7188, 0.75, 0.7188, 0.7188, 0.7344, 0.7188, 0.7344, 0.7344, 0.7188, 0.7344, 0.7344, 0.7188, 0.75, 0.7188, 0.75, 0.7344, 0.7344, 0.7344, 0.8438, 0.7344, 0.8594, 0.7344, 0.8594, 0.75, 0.8438, 0.75, 0.8438, 0.7188, 0.8594, 0.7188, 0.8594, 0.7344, 0.8438, 0.7344, 0.8594, 0.7188, 0.875, 0.7188, 0.875, 0.7344, 0.8594, 0.7344, 0.0, 0.0, 0.0, 0.0, 0.0, 0.0, 0.0, 0.0, 0.0, 0.0, 0.0, 0.0, 0.0, 0.0, 0.0, 0.0, 0.0, 0.0, 0.0, 0.0, 0.0, 0.0, 0.0, 0.0, 0.0, 0.0, 0.0, 0.0, 0.0, 0.0, 0.0, 0.0, 0.0, 0.0, 0.0, 0.0])
me_cube_001.materials.append(mat_material)
me_cube_001.use_remesh_fix_poles = True
me_cube_001.use_remesh_preserve_attributes = False
me_cube_001.use_mirror_vertex_groups = False
me_cube_001.update()

# ---- objects
ob_cube = bpy.data.objects.new('Cube', me_cube)
ob_light = bpy.data.objects.new('Light', light_light)
ob_camera = bpy.data.objects.new('Camera', cam_camera)
ob_cube_001 = bpy.data.objects.new('Cube.001', me_cube_001)

# ---- transforms, parenting, visibility, modifiers, constraints
ob_cube.location = (0.0, 0.0, 0.0)
ob_cube.rotation_euler = (0.0, -0.2688, 0.0)
ob_cube.scale = (0.08, 1.24, 0.92)
ob_cube.lock_rotations_4d = False
ob_cube.empty_display_type = 'ARROWS'
ob_cube.lineart.crease_threshold = 0.0
ob_light.location = (4.076, 1.005, 5.904)
ob_light.rotation_euler = (0.6503, 0.05522, 1.866)
ob_light.lock_rotations_4d = False
ob_light.empty_display_type = 'ARROWS'
ob_light.color = (0.0, 0.0, 0.0, 0.0)
ob_light.lineart.crease_threshold = 0.0
ob_camera.location = (7.359, -6.926, 4.958)
ob_camera.rotation_euler = (1.109, 0.0, 0.8149)
ob_camera.lock_rotations_4d = False
ob_camera.empty_display_type = 'ARROWS'
ob_camera.color = (0.0, 0.0, 0.0, 0.0)
ob_camera.display_type = 'WIRE'
ob_camera.lineart.crease_threshold = 0.0
ob_cube_001.location = (1.253, -0.00234, -0.9353)
ob_cube_001.scale = (1.08, 1.24, 0.08)
ob_cube_001.lineart.crease_threshold = 0.0

# ---- collection membership
col_collection.objects.link(ob_cube)
col_collection.objects.link(ob_light)
col_collection.objects.link(ob_camera)
col_collection.objects.link(ob_cube_001)

# ---- scene / render settings (as saved in the file)
scene.camera = ob_camera
scene.frame_start = 1; scene.frame_end = 250; scene.frame_set(1)
scene.render.engine = 'BLENDER_EEVEE_NEXT'
scene.cycles.use_denoising = False
scene.cycles.samples = 128
scene.cycles.sampling_pattern = 'TABULATED_SOBOL'
scene.cycles.use_adaptive_sampling = False
scene.cycles.use_light_tree = False
scene.view_settings.view_transform = 'Filmic'
bpy.context.view_layer.update()
